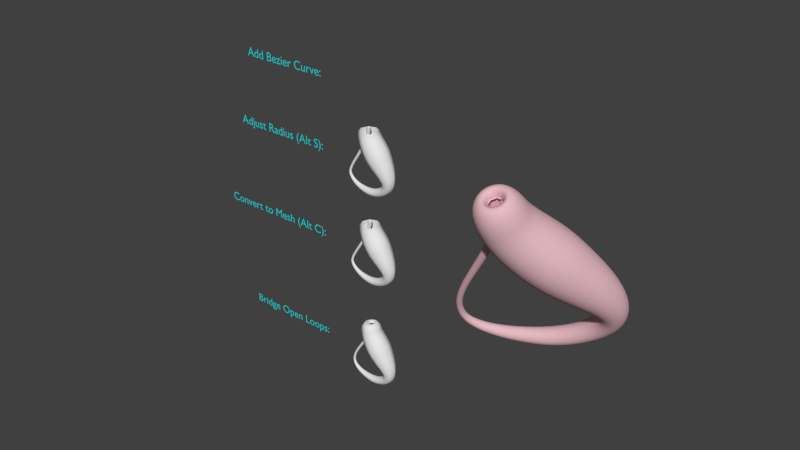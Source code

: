 # Source: Klein_bottle_building.blend  (saved by Blender 2.72.2; exported with 4.5.12 LTS)
import bpy
from mathutils import Matrix  # noqa: F401  (used for matrix-valued properties, if any)

bpy.ops.wm.read_factory_settings(use_empty=True)
scene = bpy.context.scene
scene.name = 'Scene'

# ---- collections
col_collection_1 = bpy.data.collections.new('Collection 1'); scene.collection.children.link(col_collection_1)

# ---- materials (node trees are filled in below, after node groups)
mat_material_002 = bpy.data.materials.new('Material.002')
mat_material_002.alpha_threshold = 0.0
mat_material_002.use_transparent_shadow = False
mat_material_002.diffuse_color = (0.8, 0.4969, 0.5477, 1.0)
mat_material_002.roughness = 0.5
mat_material_002.specular_intensity = 1.0
mat_material_001 = bpy.data.materials.new('Material.001')
mat_material_001.alpha_threshold = 0.0
mat_material_001.use_transparent_shadow = False
mat_material_001.diffuse_color = (0.0, 0.8, 0.8, 1.0)
mat_material_001.roughness = 0.5

# ---- material node trees

# ---- world
world_world = bpy.data.worlds.new('World'); scene.world = world_world
world_world.color = (0.05088, 0.05088, 0.05088)
world_world.use_sun_shadow = False
world_world.sun_shadow_jitter_overblur = 0.0
world_world.cycles.sampling_method = 'MANUAL'
world_world.cycles.sample_map_resolution = 256

# ---- meshes
me_mesh_002 = bpy.data.meshes.new('Mesh.002')
me_mesh_002.from_pydata([(0.7493, 0.7162, 3.988), (1.043, 1.387e-06, 4.0), (0.7493, -0.7162, 3.988), (0.03515, -1.016, 3.958), (-0.6837, -0.7207, 3.925), (-0.9822, -2.339e-06, 3.917), (-0.6837, 0.7206, 3.925), (0.03515, 1.016, 3.958), (0.8047, 0.7556, 3.759), (1.114, 1.654e-06, 3.796), (0.8047, -0.7556, 3.759), (0.05689, -1.069, 3.67), (-0.6909, -0.7556, 3.582), (-1.001, -2.35e-06, 3.545), (-0.6909, 0.7556, 3.582), (0.05688, 1.069, 3.67), (0.8596, 0.7788, 3.578), (1.174, 1.731e-06, 3.648), (0.8596, -0.7788, 3.578), (0.1018, -1.101, 3.408), (-0.656, -0.7788, 3.238), (-0.97, -2.369e-06, 3.168), (-0.6561, 0.7788, 3.238), (0.1018, 1.101, 3.408), (0.9348, 0.8032, 3.398), (1.251, 1.873e-06, 3.5), (0.9348, -0.8032, 3.398), (0.1719, -1.136, 3.153), (-0.5911, -0.8032, 2.907), (-0.9071, -2.378e-06, 2.805), (-0.5911, 0.8032, 2.907), (0.1719, 1.136, 3.153), (1.029, 0.8279, 3.217), (1.345, 1.997e-06, 3.347), (1.029, -0.8279, 3.217), (0.2639, -1.171, 2.903), (-0.5008, -0.8279, 2.589), (-0.8175, -2.491e-06, 2.459), (-0.5008, 0.8279, 2.589), (0.2639, 1.171, 2.903), (1.139, 0.8517, 3.032), (1.456, 2.08e-06, 3.186), (1.139, -0.8517, 3.032), (0.3746, -1.205, 2.659), (-0.3902, -0.8517, 2.286), (-0.707, -2.414e-06, 2.131), (-0.3902, 0.8517, 2.286), (0.3746, 1.205, 2.659), (1.265, 0.8737, 2.84), (1.582, 2.146e-06, 3.015), (1.265, -0.8737, 2.84), (0.5006, -1.236, 2.418), (-0.2639, -0.8737, 1.996), (-0.5806, -2.506e-06, 1.822), (-0.2639, 0.8737, 1.996), (0.5006, 1.236, 2.418), (1.404, 0.8927, 2.641), (1.72, 2.188e-06, 2.831), (1.404, -0.8927, 2.641), (0.6387, -1.263, 2.181), (-0.1261, -0.8927, 1.721), (-0.4429, -2.473e-06, 1.53), (-0.1261, 0.8927, 1.721), (0.6387, 1.263, 2.181), (1.552, 0.9079, 2.432), (1.869, 2.313e-06, 2.633), (1.552, -0.9079, 2.432), (0.7856, -1.284, 1.945), (0.01934, -0.9079, 1.458), (-0.298, -2.414e-06, 1.257), (0.01934, 0.9079, 1.458), (0.7855, 1.284, 1.945), (1.707, 0.918, 2.212), (2.025, 2.324e-06, 2.42), (1.707, -0.918, 2.212), (0.9379, -1.298, 1.71), (0.1692, -0.918, 1.208), (-0.1492, -2.444e-06, 1.0), (0.1692, 0.918, 1.208), (0.9379, 1.298, 1.71), (1.864, 0.9222, 1.98), (2.184, 2.351e-06, 2.189), (1.864, -0.9222, 1.98), (1.092, -1.304, 1.475), (0.3206, -0.9222, 0.9708), (0.0008605, -2.444e-06, 0.7618), (0.3206, 0.9222, 0.9708), (1.092, 1.304, 1.475), (2.018, 0.9193, 1.738), (2.338, 2.357e-06, 1.944), (2.018, -0.9193, 1.738), (1.246, -1.3, 1.24), (0.4735, -0.9193, 0.7411), (0.1535, -2.444e-06, 0.5346), (0.4735, 0.9193, 0.7411), (1.246, 1.3, 1.24), (2.161, 0.9085, 1.495), (2.477, 2.423e-06, 1.699), (2.161, -0.9085, 1.495), (1.397, -1.285, 1.003), (0.6329, -0.9085, 0.5116), (0.3165, -2.265e-06, 0.308), (0.6329, 0.9085, 0.5116), (1.397, 1.285, 1.003), (2.294, 0.8894, 1.254), (2.602, 2.37e-06, 1.456), (2.294, -0.8894, 1.254), (1.55, -1.258, 0.7658), (0.8071, -0.8894, 0.2776), (0.4991, -2.235e-06, 0.07534), (0.807, 0.8894, 0.2776), (1.55, 1.258, 0.7658), (2.43, 0.8626, 1.003), (2.726, 2.311e-06, 1.202), (2.43, -0.8626, 1.003), (1.714, -1.22, 0.5209), (0.9986, -0.8626, 0.03921), (0.7022, -2.116e-06, -0.1603), (0.9986, 0.8626, 0.03921), (1.714, 1.22, 0.5209), (2.575, 0.8293, 0.7305), (2.859, 2.279e-06, 0.9228), (2.575, -0.8293, 0.7305), (1.887, -1.173, 0.2663), (1.2, -0.8293, -0.1979), (0.9156, -2.042e-06, -0.3901), (1.2, 0.8293, -0.1979), (1.887, 1.173, 0.2663), (2.724, 0.7906, 0.4388), (2.997, 2.178e-06, 0.6188), (2.724, -0.7906, 0.4388), (2.063, -1.118, 0.004287), (1.403, -0.7906, -0.4302), (1.13, -1.961e-06, -0.6102), (1.403, 0.7906, -0.4302), (2.063, 1.118, 0.004287), (2.871, 0.748, 0.1317), (3.134, 2.146e-06, 0.2952), (2.871, -0.748, 0.1317), (2.236, -1.058, -0.2631), (1.601, -0.748, -0.6578), (1.338, -1.804e-06, -0.8213), (1.601, 0.748, -0.6578), (2.236, 1.058, -0.2631), (3.008, 0.7026, -0.1876), (3.262, 2.052e-06, -0.04429), (3.008, -0.7026, -0.1876), (2.398, -0.9936, -0.5336), (1.787, -0.7026, -0.8795), (1.534, -1.692e-06, -1.023), (1.787, 0.7026, -0.8795), (2.398, 0.9936, -0.5336), (3.13, 0.6557, -0.5162), (3.374, 1.982e-06, -0.3966), (3.13, -0.6557, -0.5162), (2.542, -0.9273, -0.805), (1.955, -0.6557, -1.094), (1.711, -1.528e-06, -1.213), (1.955, 0.6557, -1.094), (2.542, 0.9273, -0.805), (3.228, 0.6086, -0.8522), (3.462, 1.848e-06, -0.7598), (3.228, -0.6086, -0.8522), (2.664, -0.8606, -1.075), (2.099, -0.6086, -1.298), (1.865, -1.371e-06, -1.391), (2.099, 0.6086, -1.298), (2.664, 0.8606, -1.075), (3.295, 0.5625, -1.194), (3.519, 1.758e-06, -1.132), (3.295, -0.5625, -1.194), (2.755, -0.7955, -1.342), (2.215, -0.5625, -1.491), (1.991, -1.252e-06, -1.552), (2.215, 0.5625, -1.491), (2.755, 0.7955, -1.342), (3.32, 0.5188, -1.538), (3.532, 1.653e-06, -1.511), (3.32, -0.5188, -1.538), (2.809, -0.7337, -1.603), (2.299, -0.5188, -1.668), (2.087, -1.103e-06, -1.695), (2.299, 0.5188, -1.668), (2.809, 0.7337, -1.603), (3.293, 0.4787, -1.88), (3.489, 1.594e-06, -1.89), (3.293, -0.4787, -1.88), (2.82, -0.6769, -1.857), (2.347, -0.4787, -1.834), (2.152, -9.346e-07, -1.824), (2.347, 0.4787, -1.834), (2.82, 0.6769, -1.857), (3.208, 0.4433, -2.207), (3.383, 1.52e-06, -2.251), (3.208, -0.4433, -2.207), (2.783, -0.6269, -2.1), (2.358, -0.4433, -1.993), (2.182, -8.345e-07, -1.949), (2.358, 0.4433, -1.993), (2.783, 0.6269, -2.1), (3.067, 0.4134, -2.506), (3.22, 1.483e-06, -2.578), (3.067, -0.4134, -2.506), (2.697, -0.5846, -2.331), (2.327, -0.4134, -2.156), (2.173, -7.575e-07, -2.084), (2.327, 0.4134, -2.156), (2.697, 0.5846, -2.331), (2.882, 0.3887, -2.768), (3.012, 1.483e-06, -2.86), (2.882, -0.3887, -2.768), (2.567, -0.5498, -2.545), (2.252, -0.3887, -2.322), (2.122, -6.631e-07, -2.23), (2.252, 0.3887, -2.322), (2.567, 0.5498, -2.545), (2.665, 0.3688, -2.995), (2.774, 1.453e-06, -3.1), (2.665, -0.3688, -2.995), (2.4, -0.5215, -2.741), (2.136, -0.3688, -2.487), (2.026, -6.089e-07, -2.381), (2.136, 0.3688, -2.487), (2.4, 0.5215, -2.741), (2.422, 0.3528, -3.192), (2.513, 1.431e-06, -3.306), (2.422, -0.3528, -3.192), (2.202, -0.499, -2.918), (1.981, -0.3528, -2.645), (1.89, -5.706e-07, -2.531), (1.981, 0.3528, -2.645), (2.202, 0.499, -2.918), (2.159, 0.3401, -3.363), (2.235, 1.409e-06, -3.481), (2.159, -0.3401, -3.363), (1.977, -0.4809, -3.077), (1.794, -0.3401, -2.791), (1.719, -5.081e-07, -2.673), (1.794, 0.3401, -2.791), (1.977, 0.4809, -3.077), (1.882, 0.3299, -3.509), (1.944, 1.393e-06, -3.63), (1.882, -0.3299, -3.509), (1.731, -0.4665, -3.216), (1.581, -0.3299, -2.923), (1.519, -4.694e-07, -2.802), (1.581, 0.3299, -2.923), (1.731, 0.4665, -3.216), (1.593, 0.3215, -3.632), (1.643, 1.371e-06, -3.755), (1.593, -0.3215, -3.632), (1.471, -0.4546, -3.335), (1.348, -0.3215, -3.038), (1.298, -4.284e-07, -2.915), (1.348, 0.3215, -3.038), (1.471, 0.4546, -3.335), (1.296, 0.3141, -3.732), (1.336, 1.355e-06, -3.855), (1.296, -0.3141, -3.732), (1.2, -0.4443, -3.433), (1.103, -0.3141, -3.135), (1.063, -3.91e-07, -3.011), (1.103, 0.3141, -3.135), (1.2, 0.4443, -3.433), (0.9974, 0.3072, -3.809), (1.027, 1.349e-06, -3.932), (0.9974, -0.3072, -3.809), (0.925, -0.4344, -3.511), (0.8526, -0.3072, -3.213), (0.8226, -3.278e-07, -3.089), (0.8526, 0.3072, -3.213), (0.925, 0.4344, -3.511), (0.7001, 0.2999, -3.862), (0.7203, 1.324e-06, -3.985), (0.7001, -0.2998, -3.862), (0.6513, -0.4241, -3.567), (0.6025, -0.2999, -3.272), (0.5823, -3.129e-07, -3.149), (0.6025, 0.2999, -3.272), (0.6513, 0.4241, -3.567), (0.4096, 0.2914, -3.891), (0.4201, 1.29e-06, -4.011), (0.4096, -0.2914, -3.891), (0.3843, -0.4122, -3.601), (0.3589, -0.2914, -3.311), (0.3484, -2.91e-07, -3.191), (0.3589, 0.2914, -3.311), (0.3843, 0.4122, -3.601), (0.1265, 0.2813, -3.894), (0.128, 1.276e-06, -4.01), (0.1265, -0.2813, -3.894), (0.1229, -0.3978, -3.613), (0.1194, -0.2813, -3.332), (0.1179, -2.831e-07, -3.216), (0.1194, 0.2813, -3.332), (0.1229, 0.3978, -3.613), (-0.1599, 0.269, -3.874), (-0.166, 1.238e-06, -3.985), (-0.1599, -0.269, -3.874), (-0.1454, -0.3805, -3.606), (-0.1308, -0.269, -3.338), (-0.1248, -2.275e-07, -3.226), (-0.1308, 0.269, -3.338), (-0.1454, 0.3805, -3.606), (-0.4604, 0.2548, -3.833), (-0.4723, 1.188e-06, -3.938), (-0.4604, -0.2548, -3.833), (-0.4316, -0.3603, -3.58), (-0.4028, -0.2548, -3.327), (-0.3909, -2.012e-07, -3.223), (-0.4028, 0.2548, -3.327), (-0.4316, 0.3603, -3.58), (-0.7741, 0.239, -3.772), (-0.7908, 1.131e-06, -3.869), (-0.7741, -0.239, -3.772), (-0.7336, -0.3379, -3.536), (-0.6932, -0.239, -3.301), (-0.6764, -1.526e-07, -3.204), (-0.6932, 0.239, -3.301), (-0.7336, 0.3379, -3.536), (-1.094, 0.2221, -3.689), (-1.115, 1.049e-06, -3.778), (-1.094, -0.2221, -3.689), (-1.043, -0.314, -3.473), (-0.9927, -0.2221, -3.257), (-0.9717, -1.192e-07, -3.167), (-0.9927, 0.2221, -3.257), (-1.043, 0.314, -3.473), (-1.413, 0.2046, -3.584), (-1.438, 1.005e-06, -3.665), (-1.413, -0.2046, -3.584), (-1.353, -0.2893, -3.389), (-1.293, -0.2046, -3.193), (-1.268, -7.823e-08, -3.113), (-1.293, 0.2046, -3.193), (-1.353, 0.2893, -3.389), (-1.724, 0.1869, -3.456), (-1.752, 9.425e-07, -3.528), (-1.724, -0.1869, -3.456), (-1.655, -0.2644, -3.283), (-1.586, -0.1869, -3.109), (-1.557, -4.843e-08, -3.037), (-1.586, 0.1869, -3.109), (-1.655, 0.2644, -3.283), (-2.017, 0.1697, -3.304), (-2.049, 8.663e-07, -3.366), (-2.017, -0.1697, -3.304), (-1.94, -0.2399, -3.154), (-1.863, -0.1697, -3.003), (-1.831, -2.841e-08, -2.941), (-1.863, 0.1697, -3.003), (-1.94, 0.2399, -3.154), (-2.287, 0.1532, -3.127), (-2.322, 8.084e-07, -3.18), (-2.287, -0.1532, -3.127), (-2.202, -0.2167, -3.001), (-2.117, -0.1532, -2.874), (-2.082, 7.718e-09, -2.822), (-2.117, 0.1532, -2.874), (-2.202, 0.2167, -3.001), (-2.523, 0.1381, -2.924), (-2.561, 7.241e-07, -2.966), (-2.523, -0.1381, -2.924), (-2.431, -0.1953, -2.822), (-2.339, -0.1381, -2.721), (-2.301, 1.564e-08, -2.679), (-2.339, 0.1381, -2.721), (-2.431, 0.1953, -2.822), (-2.719, 0.1248, -2.693), (-2.759, 6.37e-07, -2.724), (-2.719, -0.1248, -2.693), (-2.621, -0.1765, -2.618), (-2.523, -0.1248, -2.543), (-2.482, 3.725e-08, -2.511), (-2.523, 0.1248, -2.543), (-2.621, 0.1765, -2.618), (-2.863, 0.1137, -2.433), (-2.905, 5.66e-07, -2.453), (-2.863, -0.1137, -2.433), (-2.762, -0.1609, -2.386), (-2.661, -0.1137, -2.338), (-2.619, 4.47e-08, -2.319), (-2.661, 0.1137, -2.338), (-2.762, 0.1609, -2.386), (-2.947, 0.1054, -2.109), (-2.989, 5.048e-07, -2.117), (-2.947, -0.1054, -2.109), (-2.846, -0.1491, -2.09), (-2.744, -0.1054, -2.071), (-2.702, 2.18e-08, -2.063), (-2.744, 0.1054, -2.071), (-2.846, 0.1491, -2.09), (-2.946, 0.1, -1.686), (-2.986, 4.296e-07, -1.683), (-2.946, -0.1, -1.686), (-2.848, -0.1415, -1.694), (-2.75, -0.1, -1.701), (-2.71, -1.863e-08, -1.704), (-2.75, 0.1, -1.701), (-2.848, 0.1415, -1.694), (-2.837, 0.09749, -1.206), (-2.875, 3.425e-07, -1.194), (-2.837, -0.09749, -1.206), (-2.745, -0.1379, -1.234), (-2.652, -0.09749, -1.262), (-2.614, -8.52e-08, -1.274), (-2.652, 0.09749, -1.262), (-2.745, 0.1379, -1.234), (-2.627, 0.09747, -0.7061), (-2.663, 2.552e-07, -0.6887), (-2.627, -0.09747, -0.7061), (-2.54, -0.1378, -0.7479), (-2.452, -0.09747, -0.7898), (-2.416, -1.732e-07, -0.8071), (-2.452, 0.09747, -0.7898), (-2.54, 0.1378, -0.7479), (-2.342, 0.09962, -0.1879), (-2.378, 1.546e-07, -0.1669), (-2.342, -0.09962, -0.1879), (-2.257, -0.1409, -0.2386), (-2.171, -0.09962, -0.2892), (-2.136, -2.643e-07, -0.3102), (-2.171, 0.09962, -0.2892), (-2.257, 0.1409, -0.2386), (-2.006, 0.1036, 0.3476), (-2.042, 7.547e-08, 0.371), (-2.006, -0.1036, 0.3476), (-1.919, -0.1465, 0.291), (-1.833, -0.1036, 0.2344), (-1.797, -3.651e-07, 0.2109), (-1.833, 0.1036, 0.2344), (-1.919, 0.1465, 0.291), (-1.642, 0.109, 0.8982), (-1.68, -1.863e-08, 0.9233), (-1.642, -0.109, 0.8982), (-1.552, -0.1541, 0.8376), (-1.461, -0.109, 0.777), (-1.423, -4.701e-07, 0.7519), (-1.461, 0.109, 0.777), (-1.552, 0.1541, 0.8376), (-1.274, 0.1155, 1.461), (-1.314, -9.313e-08, 1.487), (-1.274, -0.1155, 1.461), (-1.177, -0.1634, 1.398), (-1.079, -0.1155, 1.336), (-1.039, -5.662e-07, 1.31), (-1.079, 0.1155, 1.336), (-1.177, 0.1634, 1.398), (-0.9238, 0.1228, 2.031), (-0.9677, -1.565e-07, 2.057), (-0.9238, -0.1228, 2.031), (-0.8179, -0.1736, 1.97), (-0.7119, -0.1228, 1.908), (-0.668, -6.504e-07, 1.882), (-0.7119, 0.1228, 1.908), (-0.8179, 0.1736, 1.97), (-0.6162, 0.1304, 2.606), (-0.6647, -2.161e-07, 2.629), (-0.6162, -0.1304, 2.606), (-0.4992, -0.1844, 2.549), (-0.3821, -0.1304, 2.492), (-0.3336, -7.339e-07, 2.469), (-0.3821, 0.1304, 2.492), (-0.4992, 0.1844, 2.549), (-0.3737, 0.1381, 3.179), (-0.4274, -2.536e-07, 3.197), (-0.3737, -0.1381, 3.179), (-0.244, -0.1952, 3.133), (-0.1144, -0.1381, 3.088), (-0.06073, -8.145e-07, 3.069), (-0.1144, 0.1381, 3.088), (-0.244, 0.1952, 3.133), (-0.2251, 0.1527, 3.745), (-0.2868, -2.496e-07, 3.756), (-0.2251, -0.1527, 3.745), (-0.07603, -0.216, 3.719), (0.07302, -0.1527, 3.693), (0.1348, -8.68e-07, 3.682), (0.07302, 0.1527, 3.693), (-0.07603, 0.216, 3.719), (-0.1846, 0.1855, 4.231), (-0.26, -3.187e-07, 4.239), (-0.1846, -0.1855, 4.231), (6.152e-05, -0.2647, 4.227), (0.1878, -0.1887, 4.219), (0.2664, -8.633e-07, 4.216), (0.1878, 0.1887, 4.219), (6.202e-05, 0.2647, 4.227), (0.3912, -6.407e-07, 4.53), (0.5561, -1.863e-07, 4.607), (0.7492, 3.874e-07, 4.508), (0.9255, 9.835e-07, 4.27), (0.6614, -0.6415, 4.268), (0.5364, -0.5192, 4.506), (0.3997, -0.3799, 4.605), (0.2829, -0.262, 4.529), (0.02192, -0.9091, 4.259), (0.01974, -0.7367, 4.495), (0.02153, -0.537, 4.595), (0.0215, -0.37, 4.523), (-0.6206, -0.6443, 4.252), (-0.5007, -0.5226, 4.488), (-0.3565, -0.3794, 4.589), (-0.2391, -0.261, 4.52), (-0.8878, -2.131e-06, 4.249), (-0.7174, -1.684e-06, 4.485), (-0.513, -1.065e-06, 4.587), (-0.3466, -5.662e-07, 4.518), (-0.6206, 0.6443, 4.252), (-0.5007, 0.5226, 4.488), (-0.3565, 0.3794, 4.589), (-0.2391, 0.261, 4.52), (0.02192, 0.9091, 4.259), (0.01973, 0.7367, 4.495), (0.02153, 0.537, 4.595), (0.0215, 0.37, 4.523), (0.6614, 0.6415, 4.268), (0.5364, 0.5192, 4.506), (0.3997, 0.3799, 4.605), (0.2829, 0.262, 4.529)], [], [(0, 8, 15, 7), (1, 9, 8, 0), (2, 10, 9, 1), (3, 11, 10, 2), (4, 12, 11, 3), (5, 13, 12, 4), (6, 14, 13, 5), (7, 15, 14, 6), (8, 16, 23, 15), (9, 17, 16, 8), (10, 18, 17, 9), (11, 19, 18, 10), (12, 20, 19, 11), (13, 21, 20, 12), (14, 22, 21, 13), (15, 23, 22, 14), (16, 24, 31, 23), (17, 25, 24, 16), (18, 26, 25, 17), (19, 27, 26, 18), (20, 28, 27, 19), (21, 29, 28, 20), (22, 30, 29, 21), (23, 31, 30, 22), (24, 32, 39, 31), (25, 33, 32, 24), (26, 34, 33, 25), (27, 35, 34, 26), (28, 36, 35, 27), (29, 37, 36, 28), (30, 38, 37, 29), (31, 39, 38, 30), (32, 40, 47, 39), (33, 41, 40, 32), (34, 42, 41, 33), (35, 43, 42, 34), (36, 44, 43, 35), (37, 45, 44, 36), (38, 46, 45, 37), (39, 47, 46, 38), (40, 48, 55, 47), (41, 49, 48, 40), (42, 50, 49, 41), (43, 51, 50, 42), (44, 52, 51, 43), (45, 53, 52, 44), (46, 54, 53, 45), (47, 55, 54, 46), (48, 56, 63, 55), (49, 57, 56, 48), (50, 58, 57, 49), (51, 59, 58, 50), (52, 60, 59, 51), (53, 61, 60, 52), (54, 62, 61, 53), (55, 63, 62, 54), (56, 64, 71, 63), (57, 65, 64, 56), (58, 66, 65, 57), (59, 67, 66, 58), (60, 68, 67, 59), (61, 69, 68, 60), (62, 70, 69, 61), (63, 71, 70, 62), (64, 72, 79, 71), (65, 73, 72, 64), (66, 74, 73, 65), (67, 75, 74, 66), (68, 76, 75, 67), (69, 77, 76, 68), (70, 78, 77, 69), (71, 79, 78, 70), (72, 80, 87, 79), (73, 81, 80, 72), (74, 82, 81, 73), (75, 83, 82, 74), (76, 84, 83, 75), (77, 85, 84, 76), (78, 86, 85, 77), (79, 87, 86, 78), (80, 88, 95, 87), (81, 89, 88, 80), (82, 90, 89, 81), (83, 91, 90, 82), (84, 92, 91, 83), (85, 93, 92, 84), (86, 94, 93, 85), (87, 95, 94, 86), (88, 96, 103, 95), (89, 97, 96, 88), (90, 98, 97, 89), (91, 99, 98, 90), (92, 100, 99, 91), (93, 101, 100, 92), (94, 102, 101, 93), (95, 103, 102, 94), (96, 104, 111, 103), (97, 105, 104, 96), (98, 106, 105, 97), (99, 107, 106, 98), (100, 108, 107, 99), (101, 109, 108, 100), (102, 110, 109, 101), (103, 111, 110, 102), (104, 112, 119, 111), (105, 113, 112, 104), (106, 114, 113, 105), (107, 115, 114, 106), (108, 116, 115, 107), (109, 117, 116, 108), (110, 118, 117, 109), (111, 119, 118, 110), (112, 120, 127, 119), (113, 121, 120, 112), (114, 122, 121, 113), (115, 123, 122, 114), (116, 124, 123, 115), (117, 125, 124, 116), (118, 126, 125, 117), (119, 127, 126, 118), (120, 128, 135, 127), (121, 129, 128, 120), (122, 130, 129, 121), (123, 131, 130, 122), (124, 132, 131, 123), (125, 133, 132, 124), (126, 134, 133, 125), (127, 135, 134, 126), (128, 136, 143, 135), (129, 137, 136, 128), (130, 138, 137, 129), (131, 139, 138, 130), (132, 140, 139, 131), (133, 141, 140, 132), (134, 142, 141, 133), (135, 143, 142, 134), (136, 144, 151, 143), (137, 145, 144, 136), (138, 146, 145, 137), (139, 147, 146, 138), (140, 148, 147, 139), (141, 149, 148, 140), (142, 150, 149, 141), (143, 151, 150, 142), (144, 152, 159, 151), (145, 153, 152, 144), (146, 154, 153, 145), (147, 155, 154, 146), (148, 156, 155, 147), (149, 157, 156, 148), (150, 158, 157, 149), (151, 159, 158, 150), (152, 160, 167, 159), (153, 161, 160, 152), (154, 162, 161, 153), (155, 163, 162, 154), (156, 164, 163, 155), (157, 165, 164, 156), (158, 166, 165, 157), (159, 167, 166, 158), (160, 168, 175, 167), (161, 169, 168, 160), (162, 170, 169, 161), (163, 171, 170, 162), (164, 172, 171, 163), (165, 173, 172, 164), (166, 174, 173, 165), (167, 175, 174, 166), (168, 176, 183, 175), (169, 177, 176, 168), (170, 178, 177, 169), (171, 179, 178, 170), (172, 180, 179, 171), (173, 181, 180, 172), (174, 182, 181, 173), (175, 183, 182, 174), (176, 184, 191, 183), (177, 185, 184, 176), (178, 186, 185, 177), (179, 187, 186, 178), (180, 188, 187, 179), (181, 189, 188, 180), (182, 190, 189, 181), (183, 191, 190, 182), (184, 192, 199, 191), (185, 193, 192, 184), (186, 194, 193, 185), (187, 195, 194, 186), (188, 196, 195, 187), (189, 197, 196, 188), (190, 198, 197, 189), (191, 199, 198, 190), (192, 200, 207, 199), (193, 201, 200, 192), (194, 202, 201, 193), (195, 203, 202, 194), (196, 204, 203, 195), (197, 205, 204, 196), (198, 206, 205, 197), (199, 207, 206, 198), (200, 208, 215, 207), (201, 209, 208, 200), (202, 210, 209, 201), (203, 211, 210, 202), (204, 212, 211, 203), (205, 213, 212, 204), (206, 214, 213, 205), (207, 215, 214, 206), (208, 216, 223, 215), (209, 217, 216, 208), (210, 218, 217, 209), (211, 219, 218, 210), (212, 220, 219, 211), (213, 221, 220, 212), (214, 222, 221, 213), (215, 223, 222, 214), (216, 224, 231, 223), (217, 225, 224, 216), (218, 226, 225, 217), (219, 227, 226, 218), (220, 228, 227, 219), (221, 229, 228, 220), (222, 230, 229, 221), (223, 231, 230, 222), (224, 232, 239, 231), (225, 233, 232, 224), (226, 234, 233, 225), (227, 235, 234, 226), (228, 236, 235, 227), (229, 237, 236, 228), (230, 238, 237, 229), (231, 239, 238, 230), (232, 240, 247, 239), (233, 241, 240, 232), (234, 242, 241, 233), (235, 243, 242, 234), (236, 244, 243, 235), (237, 245, 244, 236), (238, 246, 245, 237), (239, 247, 246, 238), (240, 248, 255, 247), (241, 249, 248, 240), (242, 250, 249, 241), (243, 251, 250, 242), (244, 252, 251, 243), (245, 253, 252, 244), (246, 254, 253, 245), (247, 255, 254, 246), (248, 256, 263, 255), (249, 257, 256, 248), (250, 258, 257, 249), (251, 259, 258, 250), (252, 260, 259, 251), (253, 261, 260, 252), (254, 262, 261, 253), (255, 263, 262, 254), (256, 264, 271, 263), (257, 265, 264, 256), (258, 266, 265, 257), (259, 267, 266, 258), (260, 268, 267, 259), (261, 269, 268, 260), (262, 270, 269, 261), (263, 271, 270, 262), (264, 272, 279, 271), (265, 273, 272, 264), (266, 274, 273, 265), (267, 275, 274, 266), (268, 276, 275, 267), (269, 277, 276, 268), (270, 278, 277, 269), (271, 279, 278, 270), (272, 280, 287, 279), (273, 281, 280, 272), (274, 282, 281, 273), (275, 283, 282, 274), (276, 284, 283, 275), (277, 285, 284, 276), (278, 286, 285, 277), (279, 287, 286, 278), (280, 288, 295, 287), (281, 289, 288, 280), (282, 290, 289, 281), (283, 291, 290, 282), (284, 292, 291, 283), (285, 293, 292, 284), (286, 294, 293, 285), (287, 295, 294, 286), (288, 296, 303, 295), (289, 297, 296, 288), (290, 298, 297, 289), (291, 299, 298, 290), (292, 300, 299, 291), (293, 301, 300, 292), (294, 302, 301, 293), (295, 303, 302, 294), (296, 304, 311, 303), (297, 305, 304, 296), (298, 306, 305, 297), (299, 307, 306, 298), (300, 308, 307, 299), (301, 309, 308, 300), (302, 310, 309, 301), (303, 311, 310, 302), (304, 312, 319, 311), (305, 313, 312, 304), (306, 314, 313, 305), (307, 315, 314, 306), (308, 316, 315, 307), (309, 317, 316, 308), (310, 318, 317, 309), (311, 319, 318, 310), (312, 320, 327, 319), (313, 321, 320, 312), (314, 322, 321, 313), (315, 323, 322, 314), (316, 324, 323, 315), (317, 325, 324, 316), (318, 326, 325, 317), (319, 327, 326, 318), (320, 328, 335, 327), (321, 329, 328, 320), (322, 330, 329, 321), (323, 331, 330, 322), (324, 332, 331, 323), (325, 333, 332, 324), (326, 334, 333, 325), (327, 335, 334, 326), (328, 336, 343, 335), (329, 337, 336, 328), (330, 338, 337, 329), (331, 339, 338, 330), (332, 340, 339, 331), (333, 341, 340, 332), (334, 342, 341, 333), (335, 343, 342, 334), (336, 344, 351, 343), (337, 345, 344, 336), (338, 346, 345, 337), (339, 347, 346, 338), (340, 348, 347, 339), (341, 349, 348, 340), (342, 350, 349, 341), (343, 351, 350, 342), (344, 352, 359, 351), (345, 353, 352, 344), (346, 354, 353, 345), (347, 355, 354, 346), (348, 356, 355, 347), (349, 357, 356, 348), (350, 358, 357, 349), (351, 359, 358, 350), (352, 360, 367, 359), (353, 361, 360, 352), (354, 362, 361, 353), (355, 363, 362, 354), (356, 364, 363, 355), (357, 365, 364, 356), (358, 366, 365, 357), (359, 367, 366, 358), (360, 368, 375, 367), (361, 369, 368, 360), (362, 370, 369, 361), (363, 371, 370, 362), (364, 372, 371, 363), (365, 373, 372, 364), (366, 374, 373, 365), (367, 375, 374, 366), (368, 376, 383, 375), (369, 377, 376, 368), (370, 378, 377, 369), (371, 379, 378, 370), (372, 380, 379, 371), (373, 381, 380, 372), (374, 382, 381, 373), (375, 383, 382, 374), (376, 384, 391, 383), (377, 385, 384, 376), (378, 386, 385, 377), (379, 387, 386, 378), (380, 388, 387, 379), (381, 389, 388, 380), (382, 390, 389, 381), (383, 391, 390, 382), (384, 392, 399, 391), (385, 393, 392, 384), (386, 394, 393, 385), (387, 395, 394, 386), (388, 396, 395, 387), (389, 397, 396, 388), (390, 398, 397, 389), (391, 399, 398, 390), (392, 400, 407, 399), (393, 401, 400, 392), (394, 402, 401, 393), (395, 403, 402, 394), (396, 404, 403, 395), (397, 405, 404, 396), (398, 406, 405, 397), (399, 407, 406, 398), (400, 408, 415, 407), (401, 409, 408, 400), (402, 410, 409, 401), (403, 411, 410, 402), (404, 412, 411, 403), (405, 413, 412, 404), (406, 414, 413, 405), (407, 415, 414, 406), (408, 416, 423, 415), (409, 417, 416, 408), (410, 418, 417, 409), (411, 419, 418, 410), (412, 420, 419, 411), (413, 421, 420, 412), (414, 422, 421, 413), (415, 423, 422, 414), (416, 424, 431, 423), (417, 425, 424, 416), (418, 426, 425, 417), (419, 427, 426, 418), (420, 428, 427, 419), (421, 429, 428, 420), (422, 430, 429, 421), (423, 431, 430, 422), (424, 432, 439, 431), (425, 433, 432, 424), (426, 434, 433, 425), (427, 435, 434, 426), (428, 436, 435, 427), (429, 437, 436, 428), (430, 438, 437, 429), (431, 439, 438, 430), (432, 440, 447, 439), (433, 441, 440, 432), (434, 442, 441, 433), (435, 443, 442, 434), (436, 444, 443, 435), (437, 445, 444, 436), (438, 446, 445, 437), (439, 447, 446, 438), (440, 448, 455, 447), (441, 449, 448, 440), (442, 450, 449, 441), (443, 451, 450, 442), (444, 452, 451, 443), (445, 453, 452, 444), (446, 454, 453, 445), (447, 455, 454, 446), (448, 456, 463, 455), (449, 457, 456, 448), (450, 458, 457, 449), (451, 459, 458, 450), (452, 460, 459, 451), (453, 461, 460, 452), (454, 462, 461, 453), (455, 463, 462, 454), (456, 464, 471, 463), (457, 465, 464, 456), (458, 466, 465, 457), (459, 467, 466, 458), (460, 468, 467, 459), (461, 469, 468, 460), (462, 470, 469, 461), (463, 471, 470, 462), (464, 472, 479, 471), (465, 473, 472, 464), (466, 474, 473, 465), (467, 475, 474, 466), (468, 476, 475, 467), (469, 477, 476, 468), (470, 478, 477, 469), (471, 479, 478, 470), (472, 480, 487, 479), (473, 481, 480, 472), (474, 482, 481, 473), (475, 483, 482, 474), (476, 484, 483, 475), (477, 485, 484, 476), (478, 486, 485, 477), (479, 487, 486, 478), (495, 488, 485, 484), (499, 495, 484, 483), (503, 499, 483, 482), (507, 503, 482, 481), (511, 507, 481, 480), (515, 511, 480, 487), (519, 515, 487, 486), (488, 519, 486, 485), (494, 489, 488, 495), (493, 490, 489, 494), (491, 490, 493, 492), (1, 491, 492, 2), (498, 494, 495, 499), (497, 493, 494, 498), (492, 493, 497, 496), (2, 492, 496, 3), (502, 498, 499, 503), (501, 497, 498, 502), (496, 497, 501, 500), (3, 496, 500, 4), (506, 502, 503, 507), (505, 501, 502, 506), (500, 501, 505, 504), (4, 500, 504, 5), (510, 506, 507, 511), (509, 505, 506, 510), (504, 505, 509, 508), (5, 504, 508, 6), (514, 510, 511, 515), (513, 509, 510, 514), (508, 509, 513, 512), (6, 508, 512, 7), (518, 514, 515, 519), (517, 513, 514, 518), (512, 513, 517, 516), (7, 512, 516, 0), (489, 518, 519, 488), (490, 517, 518, 489), (516, 517, 490, 491), (0, 516, 491, 1)])
me_mesh_002.polygons.foreach_set('use_smooth', [True] * 520)
me_mesh_002.materials.append(mat_material_002)
me_mesh_002.use_remesh_preserve_volume = False
me_mesh_002.use_remesh_preserve_attributes = False
me_mesh_002.use_mirror_vertex_groups = False
me_mesh_002.update()
me_mesh_001 = bpy.data.meshes.new('Mesh.001')
me_mesh_001.from_pydata([(0.892, 0.8595, 3.944), (1.248, 2.013e-06, 3.947), (0.892, -0.8595, 3.944), (0.03254, -1.216, 3.938), (-0.827, -0.8595, 3.932), (-1.183, -2.664e-06, 3.93), (-0.827, 0.8595, 3.932), (0.03254, 1.216, 3.938), (0.928, 0.8844, 3.773), (1.292, 2.033e-06, 3.816), (0.928, -0.8844, 3.773), (0.04977, -1.251, 3.668), (-0.8285, -0.8844, 3.564), (-1.192, -2.619e-06, 3.521), (-0.8285, 0.8844, 3.564), (0.04976, 1.251, 3.668), (0.9851, 0.912, 3.607), (1.354, 2.198e-06, 3.69), (0.9851, -0.912, 3.607), (0.09548, -1.29, 3.406), (-0.7941, -0.912, 3.206), (-1.163, -2.606e-06, 3.122), (-0.7941, 0.912, 3.206), (0.09548, 1.29, 3.406), (1.061, 0.941, 3.442), (1.432, 2.396e-06, 3.562), (1.061, -0.941, 3.442), (0.1664, -1.331, 3.151), (-0.7286, -0.941, 2.861), (-1.099, -2.835e-06, 2.74), (-0.7286, 0.941, 2.861), (0.1664, 1.331, 3.151), (1.156, 0.9702, 3.273), (1.527, 2.426e-06, 3.427), (1.156, -0.9702, 3.273), (0.2593, -1.372, 2.902), (-0.6372, -0.9702, 2.531), (-1.009, -2.779e-06, 2.377), (-0.6372, 0.9702, 2.531), (0.2593, 1.372, 2.902), (1.267, 0.9985, 3.098), (1.638, 2.612e-06, 3.281), (1.267, -0.9985, 3.098), (0.3708, -1.412, 2.658), (-0.5253, -0.9985, 2.217), (-0.8965, -2.812e-06, 2.035), (-0.5253, 0.9985, 2.217), (0.3707, 1.412, 2.658), (1.393, 1.025, 2.916), (1.764, 2.715e-06, 3.122), (1.393, -1.025, 2.916), (0.4976, -1.449, 2.418), (-0.3978, -1.025, 1.92), (-0.7687, -2.765e-06, 1.713), (-0.3978, 1.025, 1.92), (0.4976, 1.449, 2.418), (1.532, 1.047, 2.723), (1.903, 2.766e-06, 2.948), (1.532, -1.047, 2.723), (0.6365, -1.481, 2.18), (-0.2591, -1.047, 1.637), (-0.6301, -2.751e-06, 1.413), (-0.2592, 1.047, 1.637), (0.6365, 1.481, 2.18), (1.681, 1.065, 2.519), (2.053, 2.791e-06, 2.757), (1.681, -1.065, 2.519), (0.7842, -1.507, 1.945), (-0.1131, -1.065, 1.37), (-0.4847, -2.716e-06, 1.132), (-0.1131, 1.065, 1.37), (0.7842, 1.507, 1.945), (1.838, 1.078, 2.302), (2.211, 2.909e-06, 2.548), (1.838, -1.078, 2.302), (0.9374, -1.524, 1.71), (0.03706, -1.078, 1.118), (-0.3359, -2.778e-06, 0.8727), (0.03706, 1.078, 1.118), (0.9374, 1.524, 1.71), (1.997, 1.083, 2.071), (2.372, 2.93e-06, 2.318), (1.997, -1.083, 2.071), (1.093, -1.531, 1.476), (0.1884, -1.083, 0.88), (-0.1861, -2.901e-06, 0.6333), (0.1884, 1.083, 0.88), (1.093, 1.531, 1.476), (2.155, 1.08, 1.824), (2.532, 2.968e-06, 2.066), (2.155, -1.08, 1.824), (1.247, -1.527, 1.24), (0.3387, -1.08, 0.6561), (-0.03756, -2.808e-06, 0.4143), (0.3387, 1.08, 0.6561), (1.247, 1.527, 1.24), (2.298, 1.067, 1.575), (2.671, 2.923e-06, 1.812), (2.298, -1.067, 1.575), (1.397, -1.509, 1.002), (0.496, -1.067, 0.43), (0.1229, -2.786e-06, 0.1929), (0.496, 1.067, 0.43), (1.397, 1.509, 1.002), (2.42, 1.045, 1.342), (2.781, 2.898e-06, 1.58), (2.42, -1.045, 1.342), (1.546, -1.477, 0.7688), (0.6732, -1.045, 0.1952), (0.3115, -2.634e-06, -0.04235), (0.6732, 1.045, 0.1952), (1.546, 1.477, 0.7688), (2.55, 1.013, 1.093), (2.897, 2.862e-06, 1.329), (2.55, -1.013, 1.093), (1.712, -1.432, 0.5233), (0.8742, -1.013, -0.04612), (0.5272, -2.547e-06, -0.282), (0.8742, 1.013, -0.04612), (1.712, 1.432, 0.5233), (2.691, 0.9734, 0.8161), (3.025, 2.689e-06, 1.043), (2.691, -0.9734, 0.8161), (1.887, -1.377, 0.2682), (1.082, -0.9734, -0.2797), (0.749, -2.396e-06, -0.5067), (1.082, 0.9734, -0.2797), (1.887, 1.377, 0.2682), (2.838, 0.9277, 0.5181), (3.158, 2.678e-06, 0.7304), (2.838, -0.9277, 0.5181), (2.064, -1.312, 0.005615), (1.291, -0.9277, -0.5069), (0.9709, -2.267e-06, -0.7192), (1.291, 0.9277, -0.5069), (2.064, 1.312, 0.005615), (2.982, 0.8773, 0.2032), (3.29, 2.567e-06, 0.396), (2.982, -0.8773, 0.2032), (2.238, -1.241, -0.2623), (1.495, -0.8773, -0.7277), (1.187, -2.11e-06, -0.9205), (1.495, 0.8773, -0.7277), (2.238, 1.241, -0.2623), (3.117, 0.8236, -0.1252), (3.414, 2.499e-06, 0.0439), (3.117, -0.8236, -0.1252), (2.402, -1.165, -0.5333), (1.686, -0.8236, -0.9415), (1.39, -1.94e-06, -1.111), (1.686, 0.8236, -0.9415), (2.402, 1.165, -0.5333), (3.237, 0.7682, -0.4641), (3.522, 2.309e-06, -0.3228), (3.237, -0.7682, -0.4641), (2.548, -1.086, -0.8053), (1.86, -0.7682, -1.147), (1.575, -1.82e-06, -1.288), (1.86, 0.7682, -1.147), (2.548, 1.086, -0.8053), (3.333, 0.7126, -0.8117), (3.607, 2.244e-06, -0.7022), (3.333, -0.7126, -0.8117), (2.671, -1.008, -1.076), (2.01, -0.7126, -1.341), (1.735, -1.658e-06, -1.45), (2.01, 0.7126, -1.341), (2.671, 1.008, -1.076), (3.398, 0.6582, -1.166), (3.661, 2.027e-06, -1.093), (3.398, -0.6582, -1.166), (2.764, -0.9309, -1.343), (2.13, -0.6582, -1.521), (1.868, -1.445e-06, -1.594), (2.13, 0.6582, -1.521), (2.764, 0.9309, -1.343), (3.422, 0.6066, -1.526), (3.671, 1.981e-06, -1.494), (3.422, -0.6066, -1.526), (2.82, -0.8578, -1.605), (2.219, -0.6066, -1.684), (1.97, -1.265e-06, -1.717), (2.219, 0.6066, -1.684), (2.82, 0.8578, -1.605), (3.391, 0.5591, -1.888), (3.623, 1.845e-06, -1.9), (3.391, -0.5591, -1.888), (2.833, -0.7907, -1.859), (2.274, -0.5591, -1.831), (2.043, -1.168e-06, -1.819), (2.274, 0.5591, -1.831), (2.833, 0.7907, -1.859), (3.296, 0.5174, -2.235), (3.503, 1.798e-06, -2.29), (3.296, -0.5174, -2.235), (2.795, -0.7317, -2.103), (2.295, -0.5174, -1.972), (2.088, -9.966e-07, -1.917), (2.295, 0.5174, -1.972), (2.795, 0.7317, -2.103), (3.14, 0.4824, -2.548), (3.32, 1.73e-06, -2.636), (3.14, -0.4824, -2.548), (2.707, -0.6823, -2.335), (2.274, -0.4824, -2.123), (2.095, -9.186e-07, -2.035), (2.274, 0.4824, -2.123), (2.707, 0.6823, -2.335), (2.943, 0.4538, -2.816), (3.095, 1.681e-06, -2.927), (2.943, -0.4538, -2.816), (2.576, -0.6418, -2.549), (2.209, -0.4538, -2.282), (2.057, -8.543e-07, -2.172), (2.209, 0.4538, -2.282), (2.576, 0.6418, -2.549), (2.715, 0.4307, -3.047), (2.843, 1.66e-06, -3.172), (2.715, -0.4307, -3.047), (2.408, -0.6091, -2.746), (2.101, -0.4307, -2.444), (1.974, -7.901e-07, -2.319), (2.101, 0.4307, -2.444), (2.408, 0.6091, -2.746), (2.464, 0.4122, -3.247), (2.57, 1.609e-06, -3.38), (2.464, -0.4122, -3.247), (2.208, -0.583, -2.923), (1.953, -0.4122, -2.6), (1.847, -7.071e-07, -2.466), (1.953, 0.4122, -2.6), (2.208, 0.583, -2.923), (2.194, 0.3976, -3.418), (2.282, 1.621e-06, -3.557), (2.194, -0.3976, -3.418), (1.982, -0.5622, -3.082), (1.77, -0.3976, -2.745), (1.682, -6.731e-07, -2.606), (1.77, 0.3976, -2.745), (1.982, 0.5622, -3.082), (1.91, 0.3859, -3.565), (1.982, 1.582e-06, -3.708), (1.91, -0.3859, -3.565), (1.735, -0.5457, -3.221), (1.561, -0.3859, -2.877), (1.488, -6.099e-07, -2.734), (1.561, 0.3859, -2.877), (1.735, 0.5457, -3.221), (1.615, 0.3763, -3.688), (1.674, 1.575e-06, -3.833), (1.615, -0.3763, -3.688), (1.473, -0.5321, -3.34), (1.331, -0.3763, -2.992), (1.272, -5.692e-07, -2.847), (1.331, 0.3763, -2.992), (1.473, 0.5321, -3.34), (1.314, 0.3679, -3.789), (1.36, 1.549e-06, -3.934), (1.314, -0.3679, -3.789), (1.201, -0.5203, -3.439), (1.088, -0.3679, -3.088), (1.042, -5.213e-07, -2.943), (1.088, 0.3679, -3.088), (1.201, 0.5203, -3.439), (1.009, 0.36, -3.866), (1.045, 1.49e-06, -4.011), (1.009, -0.36, -3.866), (0.9247, -0.5091, -3.516), (0.84, -0.36, -3.166), (0.8049, -4.585e-07, -3.021), (0.84, 0.36, -3.166), (0.9247, 0.5091, -3.516), (0.707, 0.3517, -3.919), (0.7307, 1.46e-06, -4.063), (0.707, -0.3517, -3.919), (0.6496, -0.4973, -3.572), (0.5922, -0.3517, -3.225), (0.5685, -4.431e-07, -3.082), (0.5922, 0.3517, -3.225), (0.6496, 0.4973, -3.572), (0.4106, 0.3421, -3.947), (0.4227, 1.48e-06, -4.089), (0.4106, -0.3421, -3.947), (0.3812, -0.4837, -3.607), (0.3518, -0.3421, -3.266), (0.3397, -4.328e-07, -3.125), (0.3518, 0.3421, -3.266), (0.3812, 0.4837, -3.607), (0.1268, 0.3303, -3.949), (0.1275, 1.47e-06, -4.085), (0.1268, -0.3303, -3.949), (0.125, -0.4672, -3.618), (0.1232, -0.3303, -3.288), (0.1225, -4.01e-07, -3.151), (0.1232, 0.3303, -3.288), (0.125, 0.4672, -3.618), (-0.1572, 0.3159, -3.924), (-0.1661, 1.401e-06, -4.055), (-0.1572, -0.3159, -3.924), (-0.1359, -0.4467, -3.609), (-0.1146, -0.3159, -3.294), (-0.1058, -3.876e-07, -3.163), (-0.1146, 0.3159, -3.294), (-0.1359, 0.4467, -3.609), (-0.454, 0.299, -3.878), (-0.4702, 1.357e-06, -4.0), (-0.454, -0.299, -3.878), (-0.4149, -0.4229, -3.581), (-0.3757, -0.299, -3.285), (-0.3595, -3.361e-07, -3.162), (-0.3757, 0.299, -3.285), (-0.4149, 0.4229, -3.581), (-0.7596, 0.2803, -3.809), (-0.7819, 1.284e-06, -3.923), (-0.7596, -0.2803, -3.809), (-0.7058, -0.3965, -3.533), (-0.6519, -0.2803, -3.258), (-0.6296, -2.737e-07, -3.144), (-0.6519, 0.2803, -3.258), (-0.7058, 0.3965, -3.533), (-1.069, 0.2604, -3.718), (-1.096, 1.233e-06, -3.822), (-1.069, -0.2604, -3.718), (-1.003, -0.3682, -3.466), (-0.9364, -0.2604, -3.214), (-0.909, -2.509e-07, -3.11), (-0.9364, 0.2604, -3.214), (-1.003, 0.3682, -3.466), (-1.376, 0.2397, -3.604), (-1.408, 1.166e-06, -3.699), (-1.376, -0.2397, -3.604), (-1.299, -0.339, -3.377), (-1.223, -0.2397, -3.15), (-1.191, -2.262e-07, -3.056), (-1.223, 0.2397, -3.15), (-1.299, 0.339, -3.377), (-1.675, 0.2189, -3.469), (-1.711, 1.093e-06, -3.553), (-1.675, -0.2189, -3.469), (-1.59, -0.3095, -3.268), (-1.504, -0.2189, -3.066), (-1.469, -1.696e-07, -2.983), (-1.504, 0.2189, -3.066), (-1.59, 0.3095, -3.268), (-1.961, 0.1985, -3.312), (-2.0, 9.969e-07, -3.384), (-1.961, -0.1985, -3.312), (-1.868, -0.2807, -3.136), (-1.775, -0.1985, -2.961), (-1.736, -1.342e-07, -2.888), (-1.775, 0.1985, -2.961), (-1.868, 0.2807, -3.136), (-2.227, 0.1791, -3.131), (-2.269, 9.097e-07, -3.193), (-2.227, -0.1791, -3.131), (-2.128, -0.2532, -2.982), (-2.028, -0.1791, -2.834), (-1.987, -1.043e-07, -2.772), (-2.028, 0.1791, -2.834), (-2.128, 0.2532, -2.982), (-2.468, 0.1612, -2.928), (-2.512, 8.428e-07, -2.979), (-2.468, -0.1612, -2.928), (-2.364, -0.2279, -2.806), (-2.259, -0.1612, -2.683), (-2.215, -9.307e-08, -2.633), (-2.259, 0.1612, -2.683), (-2.364, 0.2279, -2.806), (-2.678, 0.1454, -2.702), (-2.723, 7.613e-07, -2.741), (-2.678, -0.1454, -2.702), (-2.569, -0.2056, -2.606), (-2.46, -0.1454, -2.51), (-2.414, -7.256e-08, -2.47), (-2.46, 0.1454, -2.51), (-2.569, 0.2056, -2.606), (-2.85, 0.1323, -2.451), (-2.896, 6.811e-07, -2.48), (-2.85, -0.1323, -2.451), (-2.737, -0.1871, -2.381), (-2.625, -0.1323, -2.311), (-2.579, -4.911e-08, -2.282), (-2.625, 0.1323, -2.311), (-2.737, 0.1871, -2.381), (-2.981, 0.1224, -2.167), (-3.03, 6.092e-07, -2.181), (-2.981, -0.1224, -2.167), (-2.864, -0.1732, -2.132), (-2.746, -0.1224, -2.098), (-2.697, -4.028e-08, -2.084), (-2.746, 0.1224, -2.098), (-2.864, 0.1732, -2.132), (-3.009, 0.1162, -1.823), (-3.057, 5.529e-07, -1.819), (-3.009, -0.1162, -1.823), (-2.893, -0.1643, -1.832), (-2.777, -0.1162, -1.842), (-2.729, -8.846e-08, -1.846), (-2.777, 0.1162, -1.842), (-2.893, 0.1643, -1.832), (-2.899, 0.1133, -1.418), (-2.943, 4.864e-07, -1.402), (-2.899, -0.1133, -1.418), (-2.792, -0.1603, -1.457), (-2.686, -0.1133, -1.496), (-2.642, -1.474e-07, -1.512), (-2.686, 0.1133, -1.496), (-2.792, 0.1603, -1.457), (-2.687, 0.1134, -0.9645), (-2.729, 3.972e-07, -0.9427), (-2.687, -0.1134, -0.9645), (-2.586, -0.1604, -1.017), (-2.486, -0.1134, -1.07), (-2.444, -2.371e-07, -1.091), (-2.486, 0.1134, -1.07), (-2.586, 0.1604, -1.017), (-2.398, 0.1161, -0.4607), (-2.439, 3.215e-07, -0.4358), (-2.398, -0.1161, -0.4607), (-2.299, -0.1642, -0.521), (-2.2, -0.1161, -0.5812), (-2.159, -3.442e-07, -0.6061), (-2.2, 0.1161, -0.5812), (-2.299, 0.1642, -0.521), (-2.056, 0.1209, 0.08665), (-2.099, 2.379e-07, 0.1137), (-2.056, -0.1209, 0.08665), (-1.955, -0.1709, 0.02127), (-1.853, -0.1209, -0.04411), (-1.811, -4.464e-07, -0.07119), (-1.853, 0.1209, -0.04411), (-1.955, 0.1709, 0.02127), (-1.685, 0.1273, 0.669), (-1.729, 1.672e-07, 0.6976), (-1.685, -0.1273, 0.669), (-1.578, -0.1801, 0.6001), (-1.471, -0.1273, 0.5311), (-1.426, -5.721e-07, 0.5026), (-1.471, 0.1273, 0.5311), (-1.578, 0.1801, 0.6001), (-1.307, 0.1351, 1.277), (-1.355, 1.044e-07, 1.306), (-1.307, -0.1351, 1.277), (-1.192, -0.191, 1.206), (-1.077, -0.1351, 1.135), (-1.029, -6.799e-07, 1.106), (-1.077, 0.1351, 1.135), (-1.192, 0.191, 1.206), (-0.9478, 0.1437, 1.899), (-0.9998, 1.177e-08, 1.928), (-0.9478, -0.1437, 1.899), (-0.8223, -0.2032, 1.829), (-0.6968, -0.1437, 1.759), (-0.6448, -7.916e-07, 1.73), (-0.6968, 0.1437, 1.759), (-0.8223, 0.2032, 1.829), (-0.6306, 0.1528, 2.525), (-0.6878, -3.844e-08, 2.552), (-0.6306, -0.1528, 2.525), (-0.4924, -0.216, 2.46), (-0.3543, -0.1528, 2.395), (-0.297, -8.706e-07, 2.368), (-0.3543, 0.1528, 2.395), (-0.4924, 0.216, 2.46), (-0.3794, 0.1619, 3.143), (-0.4426, -7.204e-08, 3.166), (-0.3794, -0.1619, 3.143), (-0.2268, -0.2289, 3.089), (-0.07415, -0.1619, 3.036), (-0.01093, -9.77e-07, 3.013), (-0.07415, 0.1619, 3.036), (-0.2268, 0.2289, 3.089), (-0.217, 0.1706, 3.74), (-0.2863, -8.574e-08, 3.754), (-0.217, -0.1706, 3.74), (-0.0496, -0.2412, 3.707), (0.1178, -0.1706, 3.675), (0.1871, -1.027e-06, 3.661), (0.1178, 0.1706, 3.675), (-0.0496, 0.2412, 3.707), (-0.193, 0.2079, 4.305), (-0.2792, 1.231e-08, 4.305), (-0.193, -0.2079, 4.305), (0.01485, -0.294, 4.305), (0.2227, -0.2079, 4.305), (0.3088, -1.135e-06, 4.305), (0.2227, 0.2079, 4.305), (0.01485, 0.294, 4.305)], [], [(0, 8, 15, 7), (1, 9, 8, 0), (2, 10, 9, 1), (3, 11, 10, 2), (4, 12, 11, 3), (5, 13, 12, 4), (6, 14, 13, 5), (7, 15, 14, 6), (8, 16, 23, 15), (9, 17, 16, 8), (10, 18, 17, 9), (11, 19, 18, 10), (12, 20, 19, 11), (13, 21, 20, 12), (14, 22, 21, 13), (15, 23, 22, 14), (16, 24, 31, 23), (17, 25, 24, 16), (18, 26, 25, 17), (19, 27, 26, 18), (20, 28, 27, 19), (21, 29, 28, 20), (22, 30, 29, 21), (23, 31, 30, 22), (24, 32, 39, 31), (25, 33, 32, 24), (26, 34, 33, 25), (27, 35, 34, 26), (28, 36, 35, 27), (29, 37, 36, 28), (30, 38, 37, 29), (31, 39, 38, 30), (32, 40, 47, 39), (33, 41, 40, 32), (34, 42, 41, 33), (35, 43, 42, 34), (36, 44, 43, 35), (37, 45, 44, 36), (38, 46, 45, 37), (39, 47, 46, 38), (40, 48, 55, 47), (41, 49, 48, 40), (42, 50, 49, 41), (43, 51, 50, 42), (44, 52, 51, 43), (45, 53, 52, 44), (46, 54, 53, 45), (47, 55, 54, 46), (48, 56, 63, 55), (49, 57, 56, 48), (50, 58, 57, 49), (51, 59, 58, 50), (52, 60, 59, 51), (53, 61, 60, 52), (54, 62, 61, 53), (55, 63, 62, 54), (56, 64, 71, 63), (57, 65, 64, 56), (58, 66, 65, 57), (59, 67, 66, 58), (60, 68, 67, 59), (61, 69, 68, 60), (62, 70, 69, 61), (63, 71, 70, 62), (64, 72, 79, 71), (65, 73, 72, 64), (66, 74, 73, 65), (67, 75, 74, 66), (68, 76, 75, 67), (69, 77, 76, 68), (70, 78, 77, 69), (71, 79, 78, 70), (72, 80, 87, 79), (73, 81, 80, 72), (74, 82, 81, 73), (75, 83, 82, 74), (76, 84, 83, 75), (77, 85, 84, 76), (78, 86, 85, 77), (79, 87, 86, 78), (80, 88, 95, 87), (81, 89, 88, 80), (82, 90, 89, 81), (83, 91, 90, 82), (84, 92, 91, 83), (85, 93, 92, 84), (86, 94, 93, 85), (87, 95, 94, 86), (88, 96, 103, 95), (89, 97, 96, 88), (90, 98, 97, 89), (91, 99, 98, 90), (92, 100, 99, 91), (93, 101, 100, 92), (94, 102, 101, 93), (95, 103, 102, 94), (96, 104, 111, 103), (97, 105, 104, 96), (98, 106, 105, 97), (99, 107, 106, 98), (100, 108, 107, 99), (101, 109, 108, 100), (102, 110, 109, 101), (103, 111, 110, 102), (104, 112, 119, 111), (105, 113, 112, 104), (106, 114, 113, 105), (107, 115, 114, 106), (108, 116, 115, 107), (109, 117, 116, 108), (110, 118, 117, 109), (111, 119, 118, 110), (112, 120, 127, 119), (113, 121, 120, 112), (114, 122, 121, 113), (115, 123, 122, 114), (116, 124, 123, 115), (117, 125, 124, 116), (118, 126, 125, 117), (119, 127, 126, 118), (120, 128, 135, 127), (121, 129, 128, 120), (122, 130, 129, 121), (123, 131, 130, 122), (124, 132, 131, 123), (125, 133, 132, 124), (126, 134, 133, 125), (127, 135, 134, 126), (128, 136, 143, 135), (129, 137, 136, 128), (130, 138, 137, 129), (131, 139, 138, 130), (132, 140, 139, 131), (133, 141, 140, 132), (134, 142, 141, 133), (135, 143, 142, 134), (136, 144, 151, 143), (137, 145, 144, 136), (138, 146, 145, 137), (139, 147, 146, 138), (140, 148, 147, 139), (141, 149, 148, 140), (142, 150, 149, 141), (143, 151, 150, 142), (144, 152, 159, 151), (145, 153, 152, 144), (146, 154, 153, 145), (147, 155, 154, 146), (148, 156, 155, 147), (149, 157, 156, 148), (150, 158, 157, 149), (151, 159, 158, 150), (152, 160, 167, 159), (153, 161, 160, 152), (154, 162, 161, 153), (155, 163, 162, 154), (156, 164, 163, 155), (157, 165, 164, 156), (158, 166, 165, 157), (159, 167, 166, 158), (160, 168, 175, 167), (161, 169, 168, 160), (162, 170, 169, 161), (163, 171, 170, 162), (164, 172, 171, 163), (165, 173, 172, 164), (166, 174, 173, 165), (167, 175, 174, 166), (168, 176, 183, 175), (169, 177, 176, 168), (170, 178, 177, 169), (171, 179, 178, 170), (172, 180, 179, 171), (173, 181, 180, 172), (174, 182, 181, 173), (175, 183, 182, 174), (176, 184, 191, 183), (177, 185, 184, 176), (178, 186, 185, 177), (179, 187, 186, 178), (180, 188, 187, 179), (181, 189, 188, 180), (182, 190, 189, 181), (183, 191, 190, 182), (184, 192, 199, 191), (185, 193, 192, 184), (186, 194, 193, 185), (187, 195, 194, 186), (188, 196, 195, 187), (189, 197, 196, 188), (190, 198, 197, 189), (191, 199, 198, 190), (192, 200, 207, 199), (193, 201, 200, 192), (194, 202, 201, 193), (195, 203, 202, 194), (196, 204, 203, 195), (197, 205, 204, 196), (198, 206, 205, 197), (199, 207, 206, 198), (200, 208, 215, 207), (201, 209, 208, 200), (202, 210, 209, 201), (203, 211, 210, 202), (204, 212, 211, 203), (205, 213, 212, 204), (206, 214, 213, 205), (207, 215, 214, 206), (208, 216, 223, 215), (209, 217, 216, 208), (210, 218, 217, 209), (211, 219, 218, 210), (212, 220, 219, 211), (213, 221, 220, 212), (214, 222, 221, 213), (215, 223, 222, 214), (216, 224, 231, 223), (217, 225, 224, 216), (218, 226, 225, 217), (219, 227, 226, 218), (220, 228, 227, 219), (221, 229, 228, 220), (222, 230, 229, 221), (223, 231, 230, 222), (224, 232, 239, 231), (225, 233, 232, 224), (226, 234, 233, 225), (227, 235, 234, 226), (228, 236, 235, 227), (229, 237, 236, 228), (230, 238, 237, 229), (231, 239, 238, 230), (232, 240, 247, 239), (233, 241, 240, 232), (234, 242, 241, 233), (235, 243, 242, 234), (236, 244, 243, 235), (237, 245, 244, 236), (238, 246, 245, 237), (239, 247, 246, 238), (240, 248, 255, 247), (241, 249, 248, 240), (242, 250, 249, 241), (243, 251, 250, 242), (244, 252, 251, 243), (245, 253, 252, 244), (246, 254, 253, 245), (247, 255, 254, 246), (248, 256, 263, 255), (249, 257, 256, 248), (250, 258, 257, 249), (251, 259, 258, 250), (252, 260, 259, 251), (253, 261, 260, 252), (254, 262, 261, 253), (255, 263, 262, 254), (256, 264, 271, 263), (257, 265, 264, 256), (258, 266, 265, 257), (259, 267, 266, 258), (260, 268, 267, 259), (261, 269, 268, 260), (262, 270, 269, 261), (263, 271, 270, 262), (264, 272, 279, 271), (265, 273, 272, 264), (266, 274, 273, 265), (267, 275, 274, 266), (268, 276, 275, 267), (269, 277, 276, 268), (270, 278, 277, 269), (271, 279, 278, 270), (272, 280, 287, 279), (273, 281, 280, 272), (274, 282, 281, 273), (275, 283, 282, 274), (276, 284, 283, 275), (277, 285, 284, 276), (278, 286, 285, 277), (279, 287, 286, 278), (280, 288, 295, 287), (281, 289, 288, 280), (282, 290, 289, 281), (283, 291, 290, 282), (284, 292, 291, 283), (285, 293, 292, 284), (286, 294, 293, 285), (287, 295, 294, 286), (288, 296, 303, 295), (289, 297, 296, 288), (290, 298, 297, 289), (291, 299, 298, 290), (292, 300, 299, 291), (293, 301, 300, 292), (294, 302, 301, 293), (295, 303, 302, 294), (296, 304, 311, 303), (297, 305, 304, 296), (298, 306, 305, 297), (299, 307, 306, 298), (300, 308, 307, 299), (301, 309, 308, 300), (302, 310, 309, 301), (303, 311, 310, 302), (304, 312, 319, 311), (305, 313, 312, 304), (306, 314, 313, 305), (307, 315, 314, 306), (308, 316, 315, 307), (309, 317, 316, 308), (310, 318, 317, 309), (311, 319, 318, 310), (312, 320, 327, 319), (313, 321, 320, 312), (314, 322, 321, 313), (315, 323, 322, 314), (316, 324, 323, 315), (317, 325, 324, 316), (318, 326, 325, 317), (319, 327, 326, 318), (320, 328, 335, 327), (321, 329, 328, 320), (322, 330, 329, 321), (323, 331, 330, 322), (324, 332, 331, 323), (325, 333, 332, 324), (326, 334, 333, 325), (327, 335, 334, 326), (328, 336, 343, 335), (329, 337, 336, 328), (330, 338, 337, 329), (331, 339, 338, 330), (332, 340, 339, 331), (333, 341, 340, 332), (334, 342, 341, 333), (335, 343, 342, 334), (336, 344, 351, 343), (337, 345, 344, 336), (338, 346, 345, 337), (339, 347, 346, 338), (340, 348, 347, 339), (341, 349, 348, 340), (342, 350, 349, 341), (343, 351, 350, 342), (344, 352, 359, 351), (345, 353, 352, 344), (346, 354, 353, 345), (347, 355, 354, 346), (348, 356, 355, 347), (349, 357, 356, 348), (350, 358, 357, 349), (351, 359, 358, 350), (352, 360, 367, 359), (353, 361, 360, 352), (354, 362, 361, 353), (355, 363, 362, 354), (356, 364, 363, 355), (357, 365, 364, 356), (358, 366, 365, 357), (359, 367, 366, 358), (360, 368, 375, 367), (361, 369, 368, 360), (362, 370, 369, 361), (363, 371, 370, 362), (364, 372, 371, 363), (365, 373, 372, 364), (366, 374, 373, 365), (367, 375, 374, 366), (368, 376, 383, 375), (369, 377, 376, 368), (370, 378, 377, 369), (371, 379, 378, 370), (372, 380, 379, 371), (373, 381, 380, 372), (374, 382, 381, 373), (375, 383, 382, 374), (376, 384, 391, 383), (377, 385, 384, 376), (378, 386, 385, 377), (379, 387, 386, 378), (380, 388, 387, 379), (381, 389, 388, 380), (382, 390, 389, 381), (383, 391, 390, 382), (384, 392, 399, 391), (385, 393, 392, 384), (386, 394, 393, 385), (387, 395, 394, 386), (388, 396, 395, 387), (389, 397, 396, 388), (390, 398, 397, 389), (391, 399, 398, 390), (392, 400, 407, 399), (393, 401, 400, 392), (394, 402, 401, 393), (395, 403, 402, 394), (396, 404, 403, 395), (397, 405, 404, 396), (398, 406, 405, 397), (399, 407, 406, 398), (400, 408, 415, 407), (401, 409, 408, 400), (402, 410, 409, 401), (403, 411, 410, 402), (404, 412, 411, 403), (405, 413, 412, 404), (406, 414, 413, 405), (407, 415, 414, 406), (408, 416, 423, 415), (409, 417, 416, 408), (410, 418, 417, 409), (411, 419, 418, 410), (412, 420, 419, 411), (413, 421, 420, 412), (414, 422, 421, 413), (415, 423, 422, 414), (416, 424, 431, 423), (417, 425, 424, 416), (418, 426, 425, 417), (419, 427, 426, 418), (420, 428, 427, 419), (421, 429, 428, 420), (422, 430, 429, 421), (423, 431, 430, 422), (424, 432, 439, 431), (425, 433, 432, 424), (426, 434, 433, 425), (427, 435, 434, 426), (428, 436, 435, 427), (429, 437, 436, 428), (430, 438, 437, 429), (431, 439, 438, 430), (432, 440, 447, 439), (433, 441, 440, 432), (434, 442, 441, 433), (435, 443, 442, 434), (436, 444, 443, 435), (437, 445, 444, 436), (438, 446, 445, 437), (439, 447, 446, 438), (440, 448, 455, 447), (441, 449, 448, 440), (442, 450, 449, 441), (443, 451, 450, 442), (444, 452, 451, 443), (445, 453, 452, 444), (446, 454, 453, 445), (447, 455, 454, 446), (448, 456, 463, 455), (449, 457, 456, 448), (450, 458, 457, 449), (451, 459, 458, 450), (452, 460, 459, 451), (453, 461, 460, 452), (454, 462, 461, 453), (455, 463, 462, 454), (456, 464, 471, 463), (457, 465, 464, 456), (458, 466, 465, 457), (459, 467, 466, 458), (460, 468, 467, 459), (461, 469, 468, 460), (462, 470, 469, 461), (463, 471, 470, 462), (464, 472, 479, 471), (465, 473, 472, 464), (466, 474, 473, 465), (467, 475, 474, 466), (468, 476, 475, 467), (469, 477, 476, 468), (470, 478, 477, 469), (471, 479, 478, 470), (472, 480, 487, 479), (473, 481, 480, 472), (474, 482, 481, 473), (475, 483, 482, 474), (476, 484, 483, 475), (477, 485, 484, 476), (478, 486, 485, 477), (479, 487, 486, 478)])
me_mesh_001.polygons.foreach_set('use_smooth', [True] * 480)
me_mesh_001.use_remesh_preserve_volume = False
me_mesh_001.use_remesh_preserve_attributes = False
me_mesh_001.use_mirror_vertex_groups = False
me_mesh_001.update()
me_mesh = bpy.data.meshes.new('Mesh')
me_mesh.from_pydata([(0.892, 0.8595, 3.944), (1.248, 2.013e-06, 3.947), (0.892, -0.8595, 3.944), (0.03254, -1.216, 3.938), (-0.827, -0.8595, 3.932), (-1.183, -2.664e-06, 3.93), (-0.827, 0.8595, 3.932), (0.03254, 1.216, 3.938), (0.928, 0.8844, 3.773), (1.292, 2.033e-06, 3.816), (0.928, -0.8844, 3.773), (0.04977, -1.251, 3.668), (-0.8285, -0.8844, 3.564), (-1.192, -2.619e-06, 3.521), (-0.8285, 0.8844, 3.564), (0.04976, 1.251, 3.668), (0.9851, 0.912, 3.607), (1.354, 2.198e-06, 3.69), (0.9851, -0.912, 3.607), (0.09548, -1.29, 3.406), (-0.7941, -0.912, 3.206), (-1.163, -2.606e-06, 3.122), (-0.7941, 0.912, 3.206), (0.09548, 1.29, 3.406), (1.061, 0.941, 3.442), (1.432, 2.396e-06, 3.562), (1.061, -0.941, 3.442), (0.1664, -1.331, 3.151), (-0.7286, -0.941, 2.861), (-1.099, -2.835e-06, 2.74), (-0.7286, 0.941, 2.861), (0.1664, 1.331, 3.151), (1.156, 0.9702, 3.273), (1.527, 2.426e-06, 3.427), (1.156, -0.9702, 3.273), (0.2593, -1.372, 2.902), (-0.6372, -0.9702, 2.531), (-1.009, -2.779e-06, 2.377), (-0.6372, 0.9702, 2.531), (0.2593, 1.372, 2.902), (1.267, 0.9985, 3.098), (1.638, 2.612e-06, 3.281), (1.267, -0.9985, 3.098), (0.3708, -1.412, 2.658), (-0.5253, -0.9985, 2.217), (-0.8965, -2.812e-06, 2.035), (-0.5253, 0.9985, 2.217), (0.3707, 1.412, 2.658), (1.393, 1.025, 2.916), (1.764, 2.715e-06, 3.122), (1.393, -1.025, 2.916), (0.4976, -1.449, 2.418), (-0.3978, -1.025, 1.92), (-0.7687, -2.765e-06, 1.713), (-0.3978, 1.025, 1.92), (0.4976, 1.449, 2.418), (1.532, 1.047, 2.723), (1.903, 2.766e-06, 2.948), (1.532, -1.047, 2.723), (0.6365, -1.481, 2.18), (-0.2591, -1.047, 1.637), (-0.6301, -2.751e-06, 1.413), (-0.2592, 1.047, 1.637), (0.6365, 1.481, 2.18), (1.681, 1.065, 2.519), (2.053, 2.791e-06, 2.757), (1.681, -1.065, 2.519), (0.7842, -1.507, 1.945), (-0.1131, -1.065, 1.37), (-0.4847, -2.716e-06, 1.132), (-0.1131, 1.065, 1.37), (0.7842, 1.507, 1.945), (1.838, 1.078, 2.302), (2.211, 2.909e-06, 2.548), (1.838, -1.078, 2.302), (0.9374, -1.524, 1.71), (0.03706, -1.078, 1.118), (-0.3359, -2.778e-06, 0.8727), (0.03706, 1.078, 1.118), (0.9374, 1.524, 1.71), (1.997, 1.083, 2.071), (2.372, 2.93e-06, 2.318), (1.997, -1.083, 2.071), (1.093, -1.531, 1.476), (0.1884, -1.083, 0.88), (-0.1861, -2.901e-06, 0.6333), (0.1884, 1.083, 0.88), (1.093, 1.531, 1.476), (2.155, 1.08, 1.824), (2.532, 2.968e-06, 2.066), (2.155, -1.08, 1.824), (1.247, -1.527, 1.24), (0.3387, -1.08, 0.6561), (-0.03756, -2.808e-06, 0.4143), (0.3387, 1.08, 0.6561), (1.247, 1.527, 1.24), (2.298, 1.067, 1.575), (2.671, 2.923e-06, 1.812), (2.298, -1.067, 1.575), (1.397, -1.509, 1.002), (0.496, -1.067, 0.43), (0.1229, -2.786e-06, 0.1929), (0.496, 1.067, 0.43), (1.397, 1.509, 1.002), (2.42, 1.045, 1.342), (2.781, 2.898e-06, 1.58), (2.42, -1.045, 1.342), (1.546, -1.477, 0.7688), (0.6732, -1.045, 0.1952), (0.3115, -2.634e-06, -0.04235), (0.6732, 1.045, 0.1952), (1.546, 1.477, 0.7688), (2.55, 1.013, 1.093), (2.897, 2.862e-06, 1.329), (2.55, -1.013, 1.093), (1.712, -1.432, 0.5233), (0.8742, -1.013, -0.04612), (0.5272, -2.547e-06, -0.282), (0.8742, 1.013, -0.04612), (1.712, 1.432, 0.5233), (2.691, 0.9734, 0.8161), (3.025, 2.689e-06, 1.043), (2.691, -0.9734, 0.8161), (1.887, -1.377, 0.2682), (1.082, -0.9734, -0.2797), (0.749, -2.396e-06, -0.5067), (1.082, 0.9734, -0.2797), (1.887, 1.377, 0.2682), (2.838, 0.9277, 0.5181), (3.158, 2.678e-06, 0.7304), (2.838, -0.9277, 0.5181), (2.064, -1.312, 0.005615), (1.291, -0.9277, -0.5069), (0.9709, -2.267e-06, -0.7192), (1.291, 0.9277, -0.5069), (2.064, 1.312, 0.005615), (2.982, 0.8773, 0.2032), (3.29, 2.567e-06, 0.396), (2.982, -0.8773, 0.2032), (2.238, -1.241, -0.2623), (1.495, -0.8773, -0.7277), (1.187, -2.11e-06, -0.9205), (1.495, 0.8773, -0.7277), (2.238, 1.241, -0.2623), (3.117, 0.8236, -0.1252), (3.414, 2.499e-06, 0.0439), (3.117, -0.8236, -0.1252), (2.402, -1.165, -0.5333), (1.686, -0.8236, -0.9415), (1.39, -1.94e-06, -1.111), (1.686, 0.8236, -0.9415), (2.402, 1.165, -0.5333), (3.237, 0.7682, -0.4641), (3.522, 2.309e-06, -0.3228), (3.237, -0.7682, -0.4641), (2.548, -1.086, -0.8053), (1.86, -0.7682, -1.147), (1.575, -1.82e-06, -1.288), (1.86, 0.7682, -1.147), (2.548, 1.086, -0.8053), (3.333, 0.7126, -0.8117), (3.607, 2.244e-06, -0.7022), (3.333, -0.7126, -0.8117), (2.671, -1.008, -1.076), (2.01, -0.7126, -1.341), (1.735, -1.658e-06, -1.45), (2.01, 0.7126, -1.341), (2.671, 1.008, -1.076), (3.398, 0.6582, -1.166), (3.661, 2.027e-06, -1.093), (3.398, -0.6582, -1.166), (2.764, -0.9309, -1.343), (2.13, -0.6582, -1.521), (1.868, -1.445e-06, -1.594), (2.13, 0.6582, -1.521), (2.764, 0.9309, -1.343), (3.422, 0.6066, -1.526), (3.671, 1.981e-06, -1.494), (3.422, -0.6066, -1.526), (2.82, -0.8578, -1.605), (2.219, -0.6066, -1.684), (1.97, -1.265e-06, -1.717), (2.219, 0.6066, -1.684), (2.82, 0.8578, -1.605), (3.391, 0.5591, -1.888), (3.623, 1.845e-06, -1.9), (3.391, -0.5591, -1.888), (2.833, -0.7907, -1.859), (2.274, -0.5591, -1.831), (2.043, -1.168e-06, -1.819), (2.274, 0.5591, -1.831), (2.833, 0.7907, -1.859), (3.296, 0.5174, -2.235), (3.503, 1.798e-06, -2.29), (3.296, -0.5174, -2.235), (2.795, -0.7317, -2.103), (2.295, -0.5174, -1.972), (2.088, -9.966e-07, -1.917), (2.295, 0.5174, -1.972), (2.795, 0.7317, -2.103), (3.14, 0.4824, -2.548), (3.32, 1.73e-06, -2.636), (3.14, -0.4824, -2.548), (2.707, -0.6823, -2.335), (2.274, -0.4824, -2.123), (2.095, -9.186e-07, -2.035), (2.274, 0.4824, -2.123), (2.707, 0.6823, -2.335), (2.943, 0.4538, -2.816), (3.095, 1.681e-06, -2.927), (2.943, -0.4538, -2.816), (2.576, -0.6418, -2.549), (2.209, -0.4538, -2.282), (2.057, -8.543e-07, -2.172), (2.209, 0.4538, -2.282), (2.576, 0.6418, -2.549), (2.715, 0.4307, -3.047), (2.843, 1.66e-06, -3.172), (2.715, -0.4307, -3.047), (2.408, -0.6091, -2.746), (2.101, -0.4307, -2.444), (1.974, -7.901e-07, -2.319), (2.101, 0.4307, -2.444), (2.408, 0.6091, -2.746), (2.464, 0.4122, -3.247), (2.57, 1.609e-06, -3.38), (2.464, -0.4122, -3.247), (2.208, -0.583, -2.923), (1.953, -0.4122, -2.6), (1.847, -7.071e-07, -2.466), (1.953, 0.4122, -2.6), (2.208, 0.583, -2.923), (2.194, 0.3976, -3.418), (2.282, 1.621e-06, -3.557), (2.194, -0.3976, -3.418), (1.982, -0.5622, -3.082), (1.77, -0.3976, -2.745), (1.682, -6.731e-07, -2.606), (1.77, 0.3976, -2.745), (1.982, 0.5622, -3.082), (1.91, 0.3859, -3.565), (1.982, 1.582e-06, -3.708), (1.91, -0.3859, -3.565), (1.735, -0.5457, -3.221), (1.561, -0.3859, -2.877), (1.488, -6.099e-07, -2.734), (1.561, 0.3859, -2.877), (1.735, 0.5457, -3.221), (1.615, 0.3763, -3.688), (1.674, 1.575e-06, -3.833), (1.615, -0.3763, -3.688), (1.473, -0.5321, -3.34), (1.331, -0.3763, -2.992), (1.272, -5.692e-07, -2.847), (1.331, 0.3763, -2.992), (1.473, 0.5321, -3.34), (1.314, 0.3679, -3.789), (1.36, 1.549e-06, -3.934), (1.314, -0.3679, -3.789), (1.201, -0.5203, -3.439), (1.088, -0.3679, -3.088), (1.042, -5.213e-07, -2.943), (1.088, 0.3679, -3.088), (1.201, 0.5203, -3.439), (1.009, 0.36, -3.866), (1.045, 1.49e-06, -4.011), (1.009, -0.36, -3.866), (0.9247, -0.5091, -3.516), (0.84, -0.36, -3.166), (0.8049, -4.585e-07, -3.021), (0.84, 0.36, -3.166), (0.9247, 0.5091, -3.516), (0.707, 0.3517, -3.919), (0.7307, 1.46e-06, -4.063), (0.707, -0.3517, -3.919), (0.6496, -0.4973, -3.572), (0.5922, -0.3517, -3.225), (0.5685, -4.431e-07, -3.082), (0.5922, 0.3517, -3.225), (0.6496, 0.4973, -3.572), (0.4106, 0.3421, -3.947), (0.4227, 1.48e-06, -4.089), (0.4106, -0.3421, -3.947), (0.3812, -0.4837, -3.607), (0.3518, -0.3421, -3.266), (0.3397, -4.328e-07, -3.125), (0.3518, 0.3421, -3.266), (0.3812, 0.4837, -3.607), (0.1275, 0.3303, -3.949), (0.1285, 1.434e-06, -4.085), (0.1275, -0.3303, -3.949), (0.125, -0.4672, -3.618), (0.1225, -0.3303, -3.288), (0.1215, -3.892e-07, -3.151), (0.1225, 0.3303, -3.288), (0.125, 0.4672, -3.618), (-0.158, 0.3159, -3.926), (-0.1658, 1.39e-06, -4.056), (-0.1581, -0.3159, -3.926), (-0.1394, -0.4467, -3.61), (-0.1208, -0.3159, -3.295), (-0.1131, -3.761e-07, -3.164), (-0.1208, 0.3159, -3.295), (-0.1394, 0.4467, -3.61), (-0.462, 0.299, -3.882), (-0.4762, 1.347e-06, -4.005), (-0.462, -0.299, -3.882), (-0.4277, -0.4229, -3.585), (-0.3933, -0.299, -3.288), (-0.3791, -3.142e-07, -3.165), (-0.3933, 0.299, -3.288), (-0.4277, 0.4229, -3.585), (-0.7795, 0.2803, -3.817), (-0.7993, 1.244e-06, -3.932), (-0.7795, -0.2803, -3.817), (-0.7317, -0.3965, -3.541), (-0.6838, -0.2803, -3.265), (-0.664, -2.425e-07, -3.151), (-0.6838, 0.2803, -3.265), (-0.7317, 0.3965, -3.541), (-1.103, 0.2604, -3.731), (-1.128, 1.188e-06, -3.836), (-1.103, -0.2604, -3.731), (-1.044, -0.3682, -3.478), (-0.9838, -0.2604, -3.225), (-0.959, -1.933e-07, -3.12), (-0.9838, 0.2604, -3.225), (-1.044, 0.3682, -3.478), (-1.426, 0.2397, -3.623), (-1.455, 1.108e-06, -3.718), (-1.426, -0.2397, -3.623), (-1.355, -0.339, -3.394), (-1.285, -0.2397, -3.165), (-1.255, -1.724e-07, -3.07), (-1.285, 0.2397, -3.165), (-1.355, 0.339, -3.394), (-1.74, 0.2189, -3.492), (-1.773, 1.041e-06, -3.576), (-1.74, -0.2189, -3.492), (-1.659, -0.3095, -3.288), (-1.578, -0.2189, -3.085), (-1.545, -1.354e-07, -3.001), (-1.578, 0.2189, -3.085), (-1.659, 0.3095, -3.288), (-2.037, 0.1985, -3.336), (-2.074, 9.716e-07, -3.409), (-2.037, -0.1985, -3.336), (-1.946, -0.2807, -3.16), (-1.856, -0.1985, -2.983), (-1.818, -8.834e-08, -2.91), (-1.856, 0.1985, -2.983), (-1.946, 0.2807, -3.16), (-2.309, 0.1791, -3.156), (-2.351, 8.873e-07, -3.217), (-2.309, -0.1791, -3.156), (-2.21, -0.2532, -3.007), (-2.11, -0.1791, -2.858), (-2.069, -6.893e-08, -2.797), (-2.11, 0.1791, -2.858), (-2.21, 0.2532, -3.007), (-2.55, 0.1612, -2.948), (-2.594, 7.997e-07, -2.998), (-2.55, -0.1612, -2.948), (-2.441, -0.2279, -2.829), (-2.333, -0.1612, -2.71), (-2.288, -3.796e-08, -2.66), (-2.333, 0.1612, -2.71), (-2.441, 0.2279, -2.829), (-2.748, 0.1454, -2.713), (-2.796, 6.909e-07, -2.75), (-2.748, -0.1454, -2.713), (-2.633, -0.2056, -2.625), (-2.517, -0.1454, -2.536), (-2.469, 2.961e-09, -2.5), (-2.517, 0.1454, -2.536), (-2.633, 0.2056, -2.625), (-2.896, 0.1323, -2.449), (-2.946, 6.258e-07, -2.472), (-2.896, -0.1323, -2.449), (-2.776, -0.1871, -2.393), (-2.656, -0.1323, -2.337), (-2.607, -1.397e-10, -2.313), (-2.656, 0.1323, -2.337), (-2.776, 0.1871, -2.393), (-2.984, 0.1224, -2.154), (-3.034, 5.653e-07, -2.163), (-2.984, -0.1224, -2.154), (-2.864, -0.1732, -2.132), (-2.743, -0.1224, -2.11), (-2.693, -5.177e-09, -2.101), (-2.743, 0.1224, -2.11), (-2.864, 0.1732, -2.132), (-2.995, 0.1162, -1.69), (-3.043, 4.687e-07, -1.685), (-2.995, -0.1162, -1.69), (-2.879, -0.1643, -1.701), (-2.764, -0.1162, -1.713), (-2.716, -3.944e-08, -1.717), (-2.764, 0.1162, -1.713), (-2.879, 0.1643, -1.701), (-2.877, 0.1133, -1.205), (-2.922, 3.923e-07, -1.19), (-2.877, -0.1133, -1.205), (-2.77, -0.1603, -1.241), (-2.662, -0.1133, -1.276), (-2.618, -1.196e-07, -1.291), (-2.662, 0.1133, -1.276), (-2.77, 0.1603, -1.241), (-2.661, 0.1134, -0.7032), (-2.703, 3.049e-07, -0.6822), (-2.661, -0.1134, -0.7032), (-2.559, -0.1604, -0.7537), (-2.457, -0.1134, -0.8043), (-2.415, -1.992e-07, -0.8252), (-2.457, 0.1134, -0.8043), (-2.559, 0.1604, -0.7537), (-2.37, 0.1161, -0.1834), (-2.411, 2.176e-07, -0.1585), (-2.37, -0.1161, -0.1834), (-2.27, -0.1642, -0.2436), (-2.171, -0.1161, -0.3037), (-2.13, -2.983e-07, -0.3287), (-2.171, 0.1161, -0.3037), (-2.27, 0.1642, -0.2436), (-2.028, 0.1209, 0.3536), (-2.07, 9.833e-08, 0.3813), (-2.028, -0.1209, 0.3536), (-1.927, -0.1709, 0.2867), (-1.827, -0.1209, 0.2198), (-1.785, -3.868e-07, 0.1921), (-1.827, 0.1209, 0.2198), (-1.927, 0.1709, 0.2867), (-1.659, 0.1273, 0.9057), (-1.702, 2.621e-08, 0.9354), (-1.659, -0.1273, 0.9057), (-1.553, -0.1801, 0.8341), (-1.448, -0.1273, 0.7624), (-1.405, -5.031e-07, 0.7328), (-1.448, 0.1273, 0.7624), (-1.553, 0.1801, 0.8341), (-1.285, 0.1351, 1.47), (-1.332, -3.73e-08, 1.5), (-1.285, -0.1351, 1.47), (-1.172, -0.191, 1.395), (-1.06, -0.1351, 1.321), (-1.013, -5.988e-07, 1.291), (-1.06, 0.1351, 1.321), (-1.172, 0.191, 1.395), (-0.9312, 0.1437, 2.041), (-0.9823, -1.099e-07, 2.072), (-0.9312, -0.1437, 2.041), (-0.8079, -0.2032, 1.968), (-0.6845, -0.1437, 1.894), (-0.6334, -6.969e-07, 1.864), (-0.6845, 0.1437, 1.894), (-0.8079, 0.2032, 1.968), (-0.6198, 0.1528, 2.616), (-0.6764, -1.597e-07, 2.645), (-0.6198, -0.1528, 2.616), (-0.4833, -0.216, 2.548), (-0.3467, -0.1528, 2.479), (-0.2902, -7.839e-07, 2.451), (-0.3467, 0.1528, 2.479), (-0.4833, 0.216, 2.548), (-0.3741, 0.1619, 3.189), (-0.437, -1.939e-07, 3.212), (-0.3741, -0.1619, 3.189), (-0.2223, -0.2289, 3.133), (-0.07044, -0.1619, 3.077), (-0.007552, -8.552e-07, 3.053), (-0.07044, 0.1619, 3.077), (-0.2223, 0.2289, 3.133), (-0.2156, 0.1706, 3.753), (-0.2849, -2.096e-07, 3.767), (-0.2156, -0.1706, 3.753), (-0.04836, -0.2412, 3.719), (0.1189, -0.1706, 3.686), (0.1881, -9.187e-07, 3.672), (0.1189, 0.1706, 3.686), (-0.04836, 0.2412, 3.719), (-0.193, 0.2079, 4.305), (-0.2792, -1.367e-07, 4.305), (-0.193, -0.2079, 4.305), (0.01485, -0.294, 4.305), (0.2227, -0.2079, 4.305), (0.3088, -9.712e-07, 4.305), (0.2227, 0.2079, 4.305), (0.01485, 0.294, 4.305), (0.4322, -7.86e-07, 4.584), (0.6384, -2.134e-07, 4.651), (0.877, 5.65e-07, 4.544), (1.097, 1.368e-06, 4.297), (0.7884, -0.765, 4.295), (0.6306, -0.6107, 4.542), (0.4577, -0.4386, 4.65), (0.3087, -0.2904, 4.583), (0.02575, -1.096, 4.287), (0.02248, -0.8733, 4.534), (0.02083, -0.6184, 4.643), (0.01891, -0.4017, 4.578), (-0.7558, -0.7826, 4.268), (-0.5983, -0.6219, 4.508), (-0.413, -0.4345, 4.619), (-0.2584, -0.2774, 4.563), (-1.083, -2.62e-06, 4.282), (-0.8567, -2.021e-06, 4.531), (-0.5903, -1.191e-06, 4.642), (-0.3692, -4.552e-07, 4.579), (-0.7558, 0.7826, 4.268), (-0.5983, 0.6219, 4.508), (-0.413, 0.4345, 4.619), (-0.2584, 0.2774, 4.563), (0.02575, 1.096, 4.287), (0.02248, 0.8733, 4.534), (0.02083, 0.6184, 4.643), (0.01891, 0.4017, 4.578), (0.7884, 0.765, 4.295), (0.6306, 0.6107, 4.542), (0.4577, 0.4386, 4.65), (0.3087, 0.2904, 4.583)], [], [(0, 8, 15, 7), (1, 9, 8, 0), (2, 10, 9, 1), (3, 11, 10, 2), (4, 12, 11, 3), (5, 13, 12, 4), (6, 14, 13, 5), (7, 15, 14, 6), (8, 16, 23, 15), (9, 17, 16, 8), (10, 18, 17, 9), (11, 19, 18, 10), (12, 20, 19, 11), (13, 21, 20, 12), (14, 22, 21, 13), (15, 23, 22, 14), (16, 24, 31, 23), (17, 25, 24, 16), (18, 26, 25, 17), (19, 27, 26, 18), (20, 28, 27, 19), (21, 29, 28, 20), (22, 30, 29, 21), (23, 31, 30, 22), (24, 32, 39, 31), (25, 33, 32, 24), (26, 34, 33, 25), (27, 35, 34, 26), (28, 36, 35, 27), (29, 37, 36, 28), (30, 38, 37, 29), (31, 39, 38, 30), (32, 40, 47, 39), (33, 41, 40, 32), (34, 42, 41, 33), (35, 43, 42, 34), (36, 44, 43, 35), (37, 45, 44, 36), (38, 46, 45, 37), (39, 47, 46, 38), (40, 48, 55, 47), (41, 49, 48, 40), (42, 50, 49, 41), (43, 51, 50, 42), (44, 52, 51, 43), (45, 53, 52, 44), (46, 54, 53, 45), (47, 55, 54, 46), (48, 56, 63, 55), (49, 57, 56, 48), (50, 58, 57, 49), (51, 59, 58, 50), (52, 60, 59, 51), (53, 61, 60, 52), (54, 62, 61, 53), (55, 63, 62, 54), (56, 64, 71, 63), (57, 65, 64, 56), (58, 66, 65, 57), (59, 67, 66, 58), (60, 68, 67, 59), (61, 69, 68, 60), (62, 70, 69, 61), (63, 71, 70, 62), (64, 72, 79, 71), (65, 73, 72, 64), (66, 74, 73, 65), (67, 75, 74, 66), (68, 76, 75, 67), (69, 77, 76, 68), (70, 78, 77, 69), (71, 79, 78, 70), (72, 80, 87, 79), (73, 81, 80, 72), (74, 82, 81, 73), (75, 83, 82, 74), (76, 84, 83, 75), (77, 85, 84, 76), (78, 86, 85, 77), (79, 87, 86, 78), (80, 88, 95, 87), (81, 89, 88, 80), (82, 90, 89, 81), (83, 91, 90, 82), (84, 92, 91, 83), (85, 93, 92, 84), (86, 94, 93, 85), (87, 95, 94, 86), (88, 96, 103, 95), (89, 97, 96, 88), (90, 98, 97, 89), (91, 99, 98, 90), (92, 100, 99, 91), (93, 101, 100, 92), (94, 102, 101, 93), (95, 103, 102, 94), (96, 104, 111, 103), (97, 105, 104, 96), (98, 106, 105, 97), (99, 107, 106, 98), (100, 108, 107, 99), (101, 109, 108, 100), (102, 110, 109, 101), (103, 111, 110, 102), (104, 112, 119, 111), (105, 113, 112, 104), (106, 114, 113, 105), (107, 115, 114, 106), (108, 116, 115, 107), (109, 117, 116, 108), (110, 118, 117, 109), (111, 119, 118, 110), (112, 120, 127, 119), (113, 121, 120, 112), (114, 122, 121, 113), (115, 123, 122, 114), (116, 124, 123, 115), (117, 125, 124, 116), (118, 126, 125, 117), (119, 127, 126, 118), (120, 128, 135, 127), (121, 129, 128, 120), (122, 130, 129, 121), (123, 131, 130, 122), (124, 132, 131, 123), (125, 133, 132, 124), (126, 134, 133, 125), (127, 135, 134, 126), (128, 136, 143, 135), (129, 137, 136, 128), (130, 138, 137, 129), (131, 139, 138, 130), (132, 140, 139, 131), (133, 141, 140, 132), (134, 142, 141, 133), (135, 143, 142, 134), (136, 144, 151, 143), (137, 145, 144, 136), (138, 146, 145, 137), (139, 147, 146, 138), (140, 148, 147, 139), (141, 149, 148, 140), (142, 150, 149, 141), (143, 151, 150, 142), (144, 152, 159, 151), (145, 153, 152, 144), (146, 154, 153, 145), (147, 155, 154, 146), (148, 156, 155, 147), (149, 157, 156, 148), (150, 158, 157, 149), (151, 159, 158, 150), (152, 160, 167, 159), (153, 161, 160, 152), (154, 162, 161, 153), (155, 163, 162, 154), (156, 164, 163, 155), (157, 165, 164, 156), (158, 166, 165, 157), (159, 167, 166, 158), (160, 168, 175, 167), (161, 169, 168, 160), (162, 170, 169, 161), (163, 171, 170, 162), (164, 172, 171, 163), (165, 173, 172, 164), (166, 174, 173, 165), (167, 175, 174, 166), (168, 176, 183, 175), (169, 177, 176, 168), (170, 178, 177, 169), (171, 179, 178, 170), (172, 180, 179, 171), (173, 181, 180, 172), (174, 182, 181, 173), (175, 183, 182, 174), (176, 184, 191, 183), (177, 185, 184, 176), (178, 186, 185, 177), (179, 187, 186, 178), (180, 188, 187, 179), (181, 189, 188, 180), (182, 190, 189, 181), (183, 191, 190, 182), (184, 192, 199, 191), (185, 193, 192, 184), (186, 194, 193, 185), (187, 195, 194, 186), (188, 196, 195, 187), (189, 197, 196, 188), (190, 198, 197, 189), (191, 199, 198, 190), (192, 200, 207, 199), (193, 201, 200, 192), (194, 202, 201, 193), (195, 203, 202, 194), (196, 204, 203, 195), (197, 205, 204, 196), (198, 206, 205, 197), (199, 207, 206, 198), (200, 208, 215, 207), (201, 209, 208, 200), (202, 210, 209, 201), (203, 211, 210, 202), (204, 212, 211, 203), (205, 213, 212, 204), (206, 214, 213, 205), (207, 215, 214, 206), (208, 216, 223, 215), (209, 217, 216, 208), (210, 218, 217, 209), (211, 219, 218, 210), (212, 220, 219, 211), (213, 221, 220, 212), (214, 222, 221, 213), (215, 223, 222, 214), (216, 224, 231, 223), (217, 225, 224, 216), (218, 226, 225, 217), (219, 227, 226, 218), (220, 228, 227, 219), (221, 229, 228, 220), (222, 230, 229, 221), (223, 231, 230, 222), (224, 232, 239, 231), (225, 233, 232, 224), (226, 234, 233, 225), (227, 235, 234, 226), (228, 236, 235, 227), (229, 237, 236, 228), (230, 238, 237, 229), (231, 239, 238, 230), (232, 240, 247, 239), (233, 241, 240, 232), (234, 242, 241, 233), (235, 243, 242, 234), (236, 244, 243, 235), (237, 245, 244, 236), (238, 246, 245, 237), (239, 247, 246, 238), (240, 248, 255, 247), (241, 249, 248, 240), (242, 250, 249, 241), (243, 251, 250, 242), (244, 252, 251, 243), (245, 253, 252, 244), (246, 254, 253, 245), (247, 255, 254, 246), (248, 256, 263, 255), (249, 257, 256, 248), (250, 258, 257, 249), (251, 259, 258, 250), (252, 260, 259, 251), (253, 261, 260, 252), (254, 262, 261, 253), (255, 263, 262, 254), (256, 264, 271, 263), (257, 265, 264, 256), (258, 266, 265, 257), (259, 267, 266, 258), (260, 268, 267, 259), (261, 269, 268, 260), (262, 270, 269, 261), (263, 271, 270, 262), (264, 272, 279, 271), (265, 273, 272, 264), (266, 274, 273, 265), (267, 275, 274, 266), (268, 276, 275, 267), (269, 277, 276, 268), (270, 278, 277, 269), (271, 279, 278, 270), (272, 280, 287, 279), (273, 281, 280, 272), (274, 282, 281, 273), (275, 283, 282, 274), (276, 284, 283, 275), (277, 285, 284, 276), (278, 286, 285, 277), (279, 287, 286, 278), (280, 288, 295, 287), (281, 289, 288, 280), (282, 290, 289, 281), (283, 291, 290, 282), (284, 292, 291, 283), (285, 293, 292, 284), (286, 294, 293, 285), (287, 295, 294, 286), (288, 296, 303, 295), (289, 297, 296, 288), (290, 298, 297, 289), (291, 299, 298, 290), (292, 300, 299, 291), (293, 301, 300, 292), (294, 302, 301, 293), (295, 303, 302, 294), (296, 304, 311, 303), (297, 305, 304, 296), (298, 306, 305, 297), (299, 307, 306, 298), (300, 308, 307, 299), (301, 309, 308, 300), (302, 310, 309, 301), (303, 311, 310, 302), (304, 312, 319, 311), (305, 313, 312, 304), (306, 314, 313, 305), (307, 315, 314, 306), (308, 316, 315, 307), (309, 317, 316, 308), (310, 318, 317, 309), (311, 319, 318, 310), (312, 320, 327, 319), (313, 321, 320, 312), (314, 322, 321, 313), (315, 323, 322, 314), (316, 324, 323, 315), (317, 325, 324, 316), (318, 326, 325, 317), (319, 327, 326, 318), (320, 328, 335, 327), (321, 329, 328, 320), (322, 330, 329, 321), (323, 331, 330, 322), (324, 332, 331, 323), (325, 333, 332, 324), (326, 334, 333, 325), (327, 335, 334, 326), (328, 336, 343, 335), (329, 337, 336, 328), (330, 338, 337, 329), (331, 339, 338, 330), (332, 340, 339, 331), (333, 341, 340, 332), (334, 342, 341, 333), (335, 343, 342, 334), (336, 344, 351, 343), (337, 345, 344, 336), (338, 346, 345, 337), (339, 347, 346, 338), (340, 348, 347, 339), (341, 349, 348, 340), (342, 350, 349, 341), (343, 351, 350, 342), (344, 352, 359, 351), (345, 353, 352, 344), (346, 354, 353, 345), (347, 355, 354, 346), (348, 356, 355, 347), (349, 357, 356, 348), (350, 358, 357, 349), (351, 359, 358, 350), (352, 360, 367, 359), (353, 361, 360, 352), (354, 362, 361, 353), (355, 363, 362, 354), (356, 364, 363, 355), (357, 365, 364, 356), (358, 366, 365, 357), (359, 367, 366, 358), (360, 368, 375, 367), (361, 369, 368, 360), (362, 370, 369, 361), (363, 371, 370, 362), (364, 372, 371, 363), (365, 373, 372, 364), (366, 374, 373, 365), (367, 375, 374, 366), (368, 376, 383, 375), (369, 377, 376, 368), (370, 378, 377, 369), (371, 379, 378, 370), (372, 380, 379, 371), (373, 381, 380, 372), (374, 382, 381, 373), (375, 383, 382, 374), (376, 384, 391, 383), (377, 385, 384, 376), (378, 386, 385, 377), (379, 387, 386, 378), (380, 388, 387, 379), (381, 389, 388, 380), (382, 390, 389, 381), (383, 391, 390, 382), (384, 392, 399, 391), (385, 393, 392, 384), (386, 394, 393, 385), (387, 395, 394, 386), (388, 396, 395, 387), (389, 397, 396, 388), (390, 398, 397, 389), (391, 399, 398, 390), (392, 400, 407, 399), (393, 401, 400, 392), (394, 402, 401, 393), (395, 403, 402, 394), (396, 404, 403, 395), (397, 405, 404, 396), (398, 406, 405, 397), (399, 407, 406, 398), (400, 408, 415, 407), (401, 409, 408, 400), (402, 410, 409, 401), (403, 411, 410, 402), (404, 412, 411, 403), (405, 413, 412, 404), (406, 414, 413, 405), (407, 415, 414, 406), (408, 416, 423, 415), (409, 417, 416, 408), (410, 418, 417, 409), (411, 419, 418, 410), (412, 420, 419, 411), (413, 421, 420, 412), (414, 422, 421, 413), (415, 423, 422, 414), (416, 424, 431, 423), (417, 425, 424, 416), (418, 426, 425, 417), (419, 427, 426, 418), (420, 428, 427, 419), (421, 429, 428, 420), (422, 430, 429, 421), (423, 431, 430, 422), (424, 432, 439, 431), (425, 433, 432, 424), (426, 434, 433, 425), (427, 435, 434, 426), (428, 436, 435, 427), (429, 437, 436, 428), (430, 438, 437, 429), (431, 439, 438, 430), (432, 440, 447, 439), (433, 441, 440, 432), (434, 442, 441, 433), (435, 443, 442, 434), (436, 444, 443, 435), (437, 445, 444, 436), (438, 446, 445, 437), (439, 447, 446, 438), (440, 448, 455, 447), (441, 449, 448, 440), (442, 450, 449, 441), (443, 451, 450, 442), (444, 452, 451, 443), (445, 453, 452, 444), (446, 454, 453, 445), (447, 455, 454, 446), (448, 456, 463, 455), (449, 457, 456, 448), (450, 458, 457, 449), (451, 459, 458, 450), (452, 460, 459, 451), (453, 461, 460, 452), (454, 462, 461, 453), (455, 463, 462, 454), (456, 464, 471, 463), (457, 465, 464, 456), (458, 466, 465, 457), (459, 467, 466, 458), (460, 468, 467, 459), (461, 469, 468, 460), (462, 470, 469, 461), (463, 471, 470, 462), (464, 472, 479, 471), (465, 473, 472, 464), (466, 474, 473, 465), (467, 475, 474, 466), (468, 476, 475, 467), (469, 477, 476, 468), (470, 478, 477, 469), (471, 479, 478, 470), (472, 480, 487, 479), (473, 481, 480, 472), (474, 482, 481, 473), (475, 483, 482, 474), (476, 484, 483, 475), (477, 485, 484, 476), (478, 486, 485, 477), (479, 487, 486, 478), (495, 488, 485, 484), (499, 495, 484, 483), (503, 499, 483, 482), (507, 503, 482, 481), (511, 507, 481, 480), (515, 511, 480, 487), (519, 515, 487, 486), (488, 519, 486, 485), (494, 489, 488, 495), (493, 490, 489, 494), (491, 490, 493, 492), (1, 491, 492, 2), (498, 494, 495, 499), (497, 493, 494, 498), (492, 493, 497, 496), (2, 492, 496, 3), (502, 498, 499, 503), (501, 497, 498, 502), (496, 497, 501, 500), (3, 496, 500, 4), (506, 502, 503, 507), (505, 501, 502, 506), (500, 501, 505, 504), (4, 500, 504, 5), (510, 506, 507, 511), (509, 505, 506, 510), (504, 505, 509, 508), (5, 504, 508, 6), (514, 510, 511, 515), (513, 509, 510, 514), (508, 509, 513, 512), (6, 508, 512, 7), (518, 514, 515, 519), (517, 513, 514, 518), (512, 513, 517, 516), (7, 512, 516, 0), (489, 518, 519, 488), (490, 517, 518, 489), (516, 517, 490, 491), (0, 516, 491, 1)])
me_mesh.polygons.foreach_set('use_smooth', [True] * 520)
me_mesh.use_remesh_preserve_volume = False
me_mesh.use_remesh_preserve_attributes = False
me_mesh.use_mirror_vertex_groups = False
me_mesh.update()

# ---- curves / text
txt_text_003 = bpy.data.curves.new('Text.003', 'FONT')
txt_text_003.dimensions = '2D'
txt_text_003.body = 'Bridge Open Loops:'
txt_text_003.materials.append(mat_material_001)
txt_text_003.use_path_clamp = True
txt_text_003.bevel_resolution = 0
txt_text_003.align_x = 'RIGHT'
txt_text_002 = bpy.data.curves.new('Text.002', 'FONT')
txt_text_002.dimensions = '2D'
txt_text_002.body = 'Convert to Mesh (Alt C):'
txt_text_002.materials.append(mat_material_001)
txt_text_002.use_path_clamp = True
txt_text_002.bevel_resolution = 0
txt_text_002.align_x = 'RIGHT'
txt_text_001 = bpy.data.curves.new('Text.001', 'FONT')
txt_text_001.dimensions = '2D'
txt_text_001.body = 'Adjust Radius (Alt S):'
txt_text_001.materials.append(mat_material_001)
txt_text_001.use_path_clamp = True
txt_text_001.bevel_resolution = 0
txt_text_001.align_x = 'RIGHT'
txt_text = bpy.data.curves.new('Text', 'FONT')
txt_text.dimensions = '2D'
txt_text.body = 'Add Bezier Curve:'
txt_text.materials.append(mat_material_001)
txt_text.use_path_clamp = True
txt_text.bevel_resolution = 0
txt_text.align_x = 'RIGHT'
cu_beziercurve_004 = bpy.data.curves.new('BezierCurve.004', 'CURVE')
cu_beziercurve_004.dimensions = '3D'
_sp = cu_beziercurve_004.splines.new('BEZIER'); _sp.bezier_points.add(5)
_sp.bezier_points.foreach_set('co', [0.03254, -5.722e-07, 3.938, 1.397, -1.707e-07, 1.002, 2.795, 2.509e-07, -2.103, 0.125, 4.514e-07, -3.618, -2.864, 2.493e-07, -2.132, 0.01485, -6.135e-07, 4.305])
_sp.bezier_points.foreach_set('handle_left', [-0.6729, -3.631e-07, 1.881, 0.8103, -2.992e-07, 1.958, 3.053, 1.228e-07, -1.15, 1.118, 4.513e-07, -3.617, -2.452, 3.898e-07, -3.178, 0.01485, -6.135e-07, 1.971])
_sp.bezier_points.foreach_set('handle_right', [0.04006, -3.278e-07, 2.842, 1.954, -4.874e-08, 0.09457, 2.535, 3.801e-07, -3.065, -0.8746, 4.515e-07, -3.619, -3.273, 1.099e-07, -1.095, 0.01485, -6.135e-07, 5.419])
for _p, _l, _r in zip(_sp.bezier_points, ['FREE', 'ALIGNED', 'ALIGNED', 'ALIGNED', 'ALIGNED', 'ALIGNED'], ['FREE', 'ALIGNED', 'ALIGNED', 'ALIGNED', 'ALIGNED', 'ALIGNED']): _p.handle_left_type = _l; _p.handle_right_type = _r
_sp.bezier_points.foreach_set('radius', [3.688, 6.365, 1.659, 1.931, 0.1507, 1.0])
_sp.radius_interpolation = 'BSPLINE'
_sp.order_u = 0
_sp.order_v = 0
cu_beziercurve_004.use_path = True
cu_beziercurve_004.use_path_clamp = True
cu_beziercurve_004.bevel_resolution = 0
cu_beziercurve_004.fill_mode = 'FULL'
cu_beziercurve_000 = bpy.data.curves.new('BezierCurve.000', 'CURVE')
cu_beziercurve_000.dimensions = '3D'
_sp = cu_beziercurve_000.splines.new('BEZIER'); _sp.bezier_points.add(5)
_sp.bezier_points.foreach_set('co', [0.03254, -5.722e-07, 3.938, 1.397, -1.707e-07, 1.002, 2.795, 2.509e-07, -2.103, 0.125, 4.514e-07, -3.618, -2.864, 2.493e-07, -2.132, 0.01485, -6.135e-07, 4.305])
_sp.bezier_points.foreach_set('handle_left', [-0.6729, -3.631e-07, 1.881, 0.8103, -2.992e-07, 1.958, 3.053, 1.228e-07, -1.15, 1.118, 4.513e-07, -3.617, -2.452, 3.898e-07, -3.178, 0.01485, -6.135e-07, 1.971])
_sp.bezier_points.foreach_set('handle_right', [0.04006, -3.278e-07, 2.842, 1.954, -4.874e-08, 0.09457, 2.535, 3.801e-07, -3.065, -0.8746, 4.515e-07, -3.619, -3.273, 1.099e-07, -1.095, 0.01485, -6.135e-07, 5.419])
for _p, _l, _r in zip(_sp.bezier_points, ['FREE', 'ALIGNED', 'ALIGNED', 'ALIGNED', 'ALIGNED', 'ALIGNED'], ['FREE', 'ALIGNED', 'ALIGNED', 'ALIGNED', 'ALIGNED', 'ALIGNED']): _p.handle_left_type = _l; _p.handle_right_type = _r
_sp.bezier_points.foreach_set('radius', [3.688, 6.365, 1.659, 1.931, 0.1507, 1.0])
_sp.radius_interpolation = 'BSPLINE'
_sp.order_u = 0
_sp.order_v = 0
cu_beziercurve_000.use_path = True
cu_beziercurve_000.use_path_clamp = True
cu_beziercurve_000.bevel_resolution = 2
cu_beziercurve_000.bevel_depth = 0.294
cu_beziercurve_000.fill_mode = 'FULL'

# ---- objects
ob_beziercurve_002 = bpy.data.objects.new('BezierCurve.002', me_mesh_002)
ob_text_003 = bpy.data.objects.new('Text.003', txt_text_003)
ob_text_002 = bpy.data.objects.new('Text.002', txt_text_002)
ob_beziercurve_001 = bpy.data.objects.new('BezierCurve.001', me_mesh_001)
ob_text_001 = bpy.data.objects.new('Text.001', txt_text_001)
ob_text = bpy.data.objects.new('Text', txt_text)
ob_beziercurve_005 = bpy.data.objects.new('BezierCurve.005', cu_beziercurve_004)
ob_beziercurve_004 = bpy.data.objects.new('BezierCurve.004', cu_beziercurve_000)
ob_beziercurve = bpy.data.objects.new('BezierCurve', me_mesh)

# ---- transforms, parenting, visibility, modifiers, constraints
ob_beziercurve_002.location = (62.41, -4.847e-06, 36.82)
ob_beziercurve_002.rotation_euler = (0.4562, -0.1886, 0.3745)
ob_beziercurve_002.scale = (2.983, 2.983, 2.983)
ob_beziercurve_002.lineart.crease_threshold = 0.0
_m = ob_beziercurve_002.modifiers.new('Subsurf', 'SUBSURF')
_m.uv_smooth = 'PRESERVE_CORNERS'
_m.quality = 2
_m.levels = 2
_m.show_only_control_edges = False
ob_text_003.location = (33.71, -2.335e-06, 18.41)
ob_text_003.rotation_euler = (1.571, -0.0, -0.0)
ob_text_003.scale = (1.593, 1.593, 1.593)
ob_text_003.lineart.crease_threshold = 0.0
ob_text_002.location = (33.71, -2.335e-06, 32.44)
ob_text_002.rotation_euler = (1.571, -0.0, -0.0)
ob_text_002.scale = (1.593, 1.593, 1.593)
ob_text_002.lineart.crease_threshold = 0.0
ob_beziercurve_001.location = (40.83, -2.465e-06, 32.47)
ob_beziercurve_001.show_wire = True
ob_beziercurve_001.show_all_edges = True
ob_beziercurve_001.lineart.crease_threshold = 0.0
ob_text_001.location = (33.71, -2.335e-06, 43.82)
ob_text_001.rotation_euler = (1.571, -0.0, -0.0)
ob_text_001.scale = (1.593, 1.593, 1.593)
ob_text_001.lineart.crease_threshold = 0.0
ob_text.location = (33.71, -2.335e-06, 52.86)
ob_text.rotation_euler = (1.571, -0.0, -0.0)
ob_text.scale = (1.593, 1.593, 1.593)
ob_text.lineart.crease_threshold = 0.0
ob_beziercurve_005.location = (40.83, -2.465e-06, 53.84)
ob_beziercurve_005.lineart.crease_threshold = 0.0
ob_beziercurve_004.location = (40.83, -2.465e-06, 44.24)
ob_beziercurve_004.lineart.crease_threshold = 0.0
ob_beziercurve.location = (40.83, -2.465e-06, 18.31)
ob_beziercurve.show_wire = True
ob_beziercurve.show_all_edges = True
ob_beziercurve.lineart.crease_threshold = 0.0

# ---- collection membership
col_collection_1.objects.link(ob_beziercurve_002)
col_collection_1.objects.link(ob_text_003)
col_collection_1.objects.link(ob_text_002)
col_collection_1.objects.link(ob_beziercurve_001)
col_collection_1.objects.link(ob_text_001)
col_collection_1.objects.link(ob_text)
col_collection_1.objects.link(ob_beziercurve_005)
col_collection_1.objects.link(ob_beziercurve_004)
col_collection_1.objects.link(ob_beziercurve)

# ---- scene / render settings (as saved in the file)
scene.frame_start = 1; scene.frame_end = 250; scene.frame_set(1)
scene.render.engine = 'BLENDER_EEVEE_NEXT'
scene.render.resolution_percentage = 50
scene.render.dither_intensity = 0.0
scene.cycles.use_denoising = False
scene.cycles.samples = 10
scene.cycles.sampling_pattern = 'TABULATED_SOBOL'
scene.cycles.light_sampling_threshold = 0.0
scene.cycles.use_adaptive_sampling = False
scene.cycles.use_light_tree = False
scene.cycles.blur_glossy = 0.0
scene.cycles.pixel_filter_type = 'GAUSSIAN'
scene.cycles.sample_clamp_indirect = 0.0
scene.view_settings.view_transform = 'Standard'
bpy.context.view_layer.update()

# ---- added for rendering (the .blend has no active camera and no usable light): camera, sun
cam_auto = bpy.data.cameras.new('AutoCamera')
cam_auto.lens = 50.0
cam_auto.sensor_width = 36.0
cam_auto.clip_end = 1263.26
ob_auto_camera = bpy.data.objects.new('AutoCamera', cam_auto)
scene.collection.objects.link(ob_auto_camera)
ob_auto_camera.location = (117.477, -86.5056, 95.4295)
ob_auto_camera.rotation_euler = (1.09748, -7.21219e-08, 0.694738)
scene.camera = ob_auto_camera
light_auto_sun = bpy.data.lights.new('AutoSun', 'SUN')
light_auto_sun.energy = 3.0
light_auto_sun.angle = 0.0523599
ob_auto_sun = bpy.data.objects.new('AutoSun', light_auto_sun)
scene.collection.objects.link(ob_auto_sun)
ob_auto_sun.rotation_euler = (0.872665, 0.174533, 0.523599)
bpy.context.view_layer.update()

